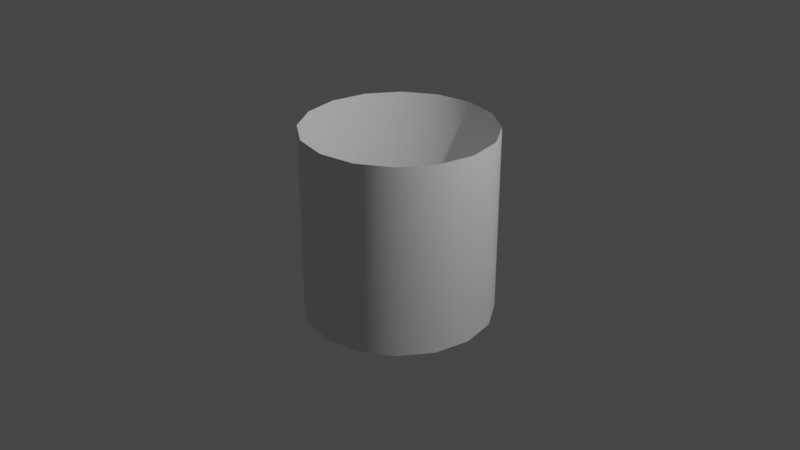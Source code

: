 # Source: Platforms.blend  (saved by Blender 2.83.18; exported with 4.5.12 LTS)
import bpy
from mathutils import Matrix  # noqa: F401  (used for matrix-valued properties, if any)

bpy.ops.wm.read_factory_settings(use_empty=True)
scene = bpy.context.scene
scene.name = 'Scene'

# ---- collections
col_collection = bpy.data.collections.new('Collection'); scene.collection.children.link(col_collection)
col_mesh = bpy.data.collections.new('Mesh'); scene.collection.children.link(col_mesh)
col_rig = bpy.data.collections.new('Rig'); scene.collection.children.link(col_rig)
col_collision = bpy.data.collections.new('Collision'); scene.collection.children.link(col_collision)
col_extras = bpy.data.collections.new('Extras'); scene.collection.children.link(col_extras)

# ---- images (referenced by path relative to the original .blend; pixels are not part of the script)
import os
ASSET_DIR = os.environ.get("B2B_ASSET_DIR", "")  # directory of the original .blend (textures are referenced by path, not embedded)
HERE = os.path.dirname(os.path.abspath(__file__))  # packed textures are extracted next to this script under _unpacked/

def load_image(name, relpath, width, height, colorspace="sRGB"):
    """Load a texture the original file referenced (path relative to the .blend, or extracted next to this script)."""
    p = next((c for c in (os.path.join(HERE, relpath), os.path.join(ASSET_DIR, relpath)) if relpath and os.path.exists(c)), "")
    if p:
        img = bpy.data.images.load(p, check_existing=True)
        img.name = name
    else:  # same state as the original file: an image datablock whose file is absent (Cycles renders it pink)
        img = bpy.data.images.new(name, width, height)
        img.source = "FILE"
        img.filepath = "//" + (relpath or name)
    img.colorspace_settings.name = colorspace
    return img
img_greenenergy_png = load_image('GreenEnergy.png', 'GreenEnergy.png', 1024, 1024, 'sRGB')

# ---- materials (node trees are filled in below, after node groups)
mat_base = bpy.data.materials.new('Base')
mat_base.alpha_threshold = 0.0
mat_base.use_transparent_shadow = False
mat_base.line_color = (0.0, 0.0, 0.0, 1.0)
mat_glowy = bpy.data.materials.new('Glowy')
mat_glowy.use_transparent_shadow = False

# ---- material node trees
mat_base.use_nodes = True; mat_base.node_tree.nodes.clear()
_N = mat_base.node_tree.nodes; _L = mat_base.node_tree.links
n0 = _N.new('ShaderNodeOutputMaterial'); n0.name = 'Material Output'; n0.location = (300, 300)
n1 = _N.new('ShaderNodeBsdfPrincipled'); n1.name = 'Principled BSDF'; n1.location = (10, 300)
n1.distribution = 'GGX'
n1.subsurface_method = 'BURLEY'
n1.inputs[2].default_value = 0.4
n1.inputs[3].default_value = 1.45
n1.inputs[27].default_value = (0.0, 0.0, 0.0, 1.0)
n1.inputs[28].default_value = 1.0
_L.new(n1.outputs[0], n0.inputs[0])
n0.is_active_output = True
mat_glowy.use_nodes = True; mat_glowy.node_tree.nodes.clear()
_N = mat_glowy.node_tree.nodes; _L = mat_glowy.node_tree.links
n0 = _N.new('ShaderNodeBsdfPrincipled'); n0.name = 'Principled BSDF'; n0.location = (10, 300)
n0.distribution = 'GGX'
n0.subsurface_method = 'BURLEY'
n0.inputs[3].default_value = 1.45
n0.inputs[27].default_value = (0.0, 0.0, 0.0, 1.0)
n0.inputs[28].default_value = 1.0
n1 = _N.new('ShaderNodeOutputMaterial'); n1.name = 'Material Output'; n1.location = (300, 300)
n2 = _N.new('ShaderNodeTexImage'); n2.name = 'Image Texture'; n2.location = (-180, 300)
n2.image = img_greenenergy_png
_L.new(n0.outputs[0], n1.inputs[0])
_L.new(n2.outputs[0], n0.inputs[0])
n1.is_active_output = True

# ---- world
world_world = bpy.data.worlds.new('World'); scene.world = world_world
world_world.use_nodes = True; world_world.node_tree.nodes.clear()
_N = world_world.node_tree.nodes; _L = world_world.node_tree.links
n0 = _N.new('ShaderNodeOutputWorld'); n0.name = 'World Output'; n0.location = (300, 300)
n1 = _N.new('ShaderNodeBackground'); n1.name = 'Background'; n1.location = (10, 300)
n1.inputs[0].default_value = (0.05088, 0.05088, 0.05088, 1.0)
_L.new(n1.outputs[0], n0.inputs[0])
n0.is_active_output = True
world_world.color = (0.05088, 0.05088, 0.05088)
world_world.use_sun_shadow = False
world_world.sun_shadow_jitter_overblur = 0.0

# ---- cameras
cam_camera = bpy.data.cameras.new('Camera')
cam_camera.clip_end = 100.0
cam_camera.ortho_scale = 7.314

# ---- lights
light_light = bpy.data.lights.new('Light', 'POINT')
light_light.transmission_factor = 0.0
light_light.energy = 1000.0
light_light.shadow_soft_size = 0.1
light_light.shadow_maximum_resolution = 0.006
light_light.use_absolute_resolution = True

# ---- meshes
me_cube = bpy.data.meshes.new('Cube')
me_cube.from_pydata([(-0.1246, -0.2418, 0.0254), (-0.2091, -0.04502, 0.0254), (0.2629, -0.5471, 0.0254), (0.07194, -0.6289, 0.0254), (0.00521, 0.05235, 0.0254), (-0.18, -0.02725, 0.0254), (0.9311, 0.9311, 1.0), (0.8767, 0.8767, -2.936), (0.9311, -0.9311, 1.0), (0.8767, -0.8767, -2.936), (-0.9311, 0.9311, 1.0), (-0.8767, 0.8767, -2.936), (-0.9311, -0.9311, 1.0), (-0.8767, -0.8767, -2.936), (-1.0, 1.0, -1.0), (-1.0, -1.0, -1.0), (1.0, 1.0, -1.0), (1.0, -1.0, -1.0), (1.0, -1.0, 1.0), (-1.0, -1.0, 1.0), (1.0, 1.0, 1.0), (-1.0, 1.0, 1.0), (-0.9311, 0.5911, 1.0), (-1.0, 0.5911, 1.0), (1.0, 0.5911, 0.0254), (-1.0, 0.5911, 0.0254), (1.0, 0.5911, 1.0), (0.9311, 0.5911, 1.0), (-0.9311, 0.3769, 1.0), (-1.0, 0.3769, 1.0), (1.0, 0.3769, 1.0), (0.9311, 0.3769, 1.0), (1.0, 0.3769, 0.0254), (-1.0, 0.3769, 0.0254), (-0.7851, -1.0, 0.0254), (-0.7851, -1.0, 1.0), (1.0, -0.2328, 0.0254), (-0.6247, -0.9311, 1.0), (1.0, -0.2328, 1.0), (0.9311, -0.2624, 1.0), (-0.2427, -1.0, 0.0254), (-0.2427, -1.0, 1.0), (1.0, -0.4659, 0.0254), (-0.08235, -0.9311, 1.0), (1.0, -0.4659, 1.0), (0.9311, -0.4955, 1.0), (-0.9251, -0.1171, -2.177), (-0.8767, -0.1171, -2.936), (0.9251, 0.4643, -2.177), (0.8767, 0.4643, -2.936), (-0.9251, -0.3312, -2.177), (0.9251, 0.2501, -2.177), (-0.8767, -0.3312, -2.936), (0.8767, 0.2501, -2.936), (0.0792, -0.6273, 1.0), (-0.18, -0.02725, 1.0), (0.00521, 0.05235, 1.0), (0.2627, -0.5484, 1.0), (-0.9311, -0.3553, 1.0), (-1.0, -0.3849, 1.0), (-1.0, -0.3849, 0.0254), (-0.2091, -0.04502, 1.0), (-0.1246, -0.2418, 1.0), (-0.9311, -0.5884, 1.0), (-1.0, -0.618, 1.0), (-1.0, -0.618, 0.0254)], [], [(1, 0, 62, 61), (0, 65, 64, 63, 62), (3, 5, 55, 54), (5, 4, 56, 55), (4, 2, 57, 56), (3, 2, 4, 5), (6, 10, 22, 27), (17, 18, 41, 40, 34, 35, 19, 15), (15, 19, 64, 65, 60, 59, 29, 33, 25, 23, 21, 14), (11, 7, 49, 47), (16, 20, 26, 24, 32, 30, 38, 36, 42, 44, 18, 17), (14, 21, 20, 16), (11, 47, 46, 50, 52, 13, 15, 14), (7, 11, 14, 16), (13, 9, 17, 15), (9, 53, 51, 48, 49, 7, 16, 17), (8, 43, 41, 18), (6, 27, 26, 20), (12, 63, 64, 19), (10, 6, 20, 21), (23, 22, 10, 21), (25, 24, 26, 27, 22, 23), (31, 28, 55, 56, 57, 39), (33, 32, 24, 25), (32, 33, 29, 28, 31, 30), (30, 31, 39, 38), (45, 43, 8), (34, 3, 54, 37, 35), (44, 45, 8, 18), (35, 37, 12, 19), (40, 42, 36, 2, 3, 34), (42, 40, 41, 43, 45, 44), (48, 46, 47, 49), (52, 53, 9, 13), (50, 51, 53, 52), (51, 50, 46, 48), (60, 1, 61, 58, 59), (65, 0, 1, 60), (59, 58, 28, 29), (57, 2, 36, 38, 39), (54, 55, 28, 58, 61, 62, 63, 12, 37)])
me_cube.polygons.foreach_set('material_index', [0, 0, 0, 0, 0, 1, 0, 0, 0, 0, 0, 0, 0, 0, 0, 0, 0, 0, 0, 0, 0, 0, 0, 1, 0, 0, 0, 0, 0, 0, 1, 0, 0, 0, 0, 1, 0, 1, 0, 0, 0])
_uv = me_cube.uv_layers.new(name='UVMap')
_uv.uv.foreach_set('vector', [0.375, 0.5, 0.375, 0.75, 0.4067, 0.75, 0.4067, 0.5, 0.375, 0.75, 0.375, 0.8522, 0.4067, 0.8522, 0.4067, 0.8441, 0.4067, 0.75, 0.375, 0.25, 0.375, 0.5, 0.4067, 0.5, 0.4067, 0.25, 0.375, 0.5, 0.375, 0.75, 0.4067, 0.75, 0.4067, 0.5, 0.375, 0.75, 0.375, 1.0, 0.4067, 1.0, 0.4067, 0.75, 0.5353, 0.2211, 0.6291, 0.2613, 0.5026, 0.5557, 0.4116, 0.5166, 0.6336, 0.5086, 0.8664, 0.5086, 0.8664, 0.5511, 0.6336, 0.5511, 0.375, 0.75, 0.625, 0.75, 0.625, 0.9053, 0.5032, 0.9053, 0.5032, 0.9731, 0.625, 0.9731, 0.625, 1.0, 0.375, 1.0, 0.375, 0.0, 0.625, 0.0, 0.625, 0.04774, 0.5032, 0.04774, 0.5032, 0.07688, 0.625, 0.07688, 0.625, 0.1721, 0.5032, 0.1721, 0.5032, 0.1989, 0.625, 0.1989, 0.625, 0.25, 0.375, 0.25, 0.1335, 0.5085, 0.3665, 0.5085, 0.3665, 0.5465, 0.1335, 0.5465, 0.375, 0.5, 0.625, 0.5, 0.625, 0.5511, 0.5032, 0.5511, 0.5032, 0.5779, 0.625, 0.5779, 0.625, 0.6541, 0.5032, 0.6541, 0.5032, 0.6832, 0.625, 0.6832, 0.625, 0.75, 0.375, 0.75, 0.375, 0.25, 0.625, 0.25, 0.625, 0.5, 0.375, 0.5, 0.1335, 0.5085, 0.1335, 0.5465, 0.1302, 0.5483, 0.1302, 0.5761, 0.1335, 0.5749, 0.1335, 0.7415, 0.125, 0.75, 0.125, 0.5, 0.3665, 0.5085, 0.1335, 0.5085, 0.125, 0.5, 0.375, 0.5, 0.1335, 0.7415, 0.3665, 0.7415, 0.375, 0.75, 0.125, 0.75, 0.3665, 0.7415, 0.3665, 0.5749, 0.3698, 0.5761, 0.3698, 0.5483, 0.3665, 0.5465, 0.3665, 0.5085, 0.375, 0.5, 0.375, 0.75, 0.6336, 0.7414, 0.7603, 0.7414, 0.7803, 0.75, 0.625, 0.75, 0.6336, 0.5086, 0.6336, 0.5511, 0.625, 0.5511, 0.625, 0.5, 0.8664, 0.7414, 0.8664, 0.6986, 0.875, 0.7023, 0.875, 0.75, 0.8664, 0.5086, 0.6336, 0.5086, 0.625, 0.5, 0.875, 0.5, 0.875, 0.5511, 0.8664, 0.5511, 0.8664, 0.5086, 0.875, 0.5, 0.375, 0.2678, 0.375, 0.4822, 0.4067, 0.4822, 0.4067, 0.4748, 0.4067, 0.2752, 0.4067, 0.2678, 0.6336, 0.5779, 0.8664, 0.5779, 0.7725, 0.6284, 0.7493, 0.6185, 0.7171, 0.6934, 0.6336, 0.6578, 0.008829, 0.7151, 0.9912, 0.7151, 0.9912, 0.8203, 0.008829, 0.8203, 0.375, 0.7678, 0.375, 0.9822, 0.4067, 0.9822, 0.4067, 0.9748, 0.4067, 0.7752, 0.4067, 0.7678, 0.625, 0.5779, 0.6336, 0.5779, 0.6336, 0.6578, 0.625, 0.6541, 0.6336, 0.6869, 0.7603, 0.7414, 0.6336, 0.7414, 0.375, 0.2781, 0.375, 0.3822, 0.4067, 0.3791, 0.4067, 0.2968, 0.4067, 0.2781, 0.625, 0.6832, 0.6336, 0.6869, 0.6336, 0.7414, 0.625, 0.75, 0.8481, 0.75, 0.8281, 0.7414, 0.8664, 0.7414, 0.875, 0.75, 0.3808, 0.03883, 0.9912, 0.3012, 0.9912, 0.4157, 0.6291, 0.2613, 0.5353, 0.2211, 0.1144, 0.03883, 0.375, 0.7734, 0.375, 0.9185, 0.4067, 0.9185, 0.4067, 0.8998, 0.4067, 0.7815, 0.4067, 0.7734, 0.625, 0.4742, 0.625, 0.2758, 0.6003, 0.281, 0.6003, 0.469, 0.1335, 0.5749, 0.3665, 0.5749, 0.3665, 0.7415, 0.1335, 0.7415, 0.625, 0.9742, 0.625, 0.7758, 0.6003, 0.781, 0.6003, 0.969, 0.6508, 0.75, 0.8492, 0.75, 0.8492, 0.5, 0.6508, 0.5, 0.375, 0.4077, 0.375, 0.5, 0.4067, 0.5, 0.4067, 0.4157, 0.4067, 0.4077, 0.008829, 0.2264, 0.4388, 0.4112, 0.3973, 0.5079, 0.008829, 0.3409, 0.875, 0.6731, 0.8664, 0.6694, 0.8664, 0.5779, 0.875, 0.5779, 0.4067, 0.4003, 0.375, 0.3919, 0.375, 0.4864, 0.4067, 0.4864, 0.4067, 0.4784, 0.7403, 0.7033, 0.7725, 0.6284, 0.8664, 0.5779, 0.8664, 0.6694, 0.7761, 0.6306, 0.7656, 0.6552, 0.8664, 0.6986, 0.8664, 0.7414, 0.8281, 0.7414])
me_cube.materials.append(mat_base)
me_cube.materials.append(mat_glowy)
me_cube.use_remesh_preserve_volume = False
me_cube.use_remesh_preserve_attributes = False
me_cube.use_mirror_vertex_groups = False
me_cube.update()
me_cube_008 = bpy.data.meshes.new('Cube.008')
me_cube_008.from_pydata([(-1.166, 0.3769, 3.843), (-1.166, 0.3769, 11.53), (-1.166, 0.5911, 3.843), (-1.166, 0.5911, 11.53), (1.166, 0.3769, 3.843), (1.166, 0.3769, 11.53), (1.166, 0.5911, 3.843), (1.166, 0.5911, 11.53)], [], [(0, 1, 3, 2), (2, 3, 7, 6), (6, 7, 5, 4), (4, 5, 1, 0), (2, 6, 4, 0), (7, 3, 1, 5)])
_uv = me_cube_008.uv_layers.new(name='UVMap')
_uv.uv.foreach_set('vector', [0.375, 0.0, 0.625, 0.0, 0.625, 0.25, 0.375, 0.25, 0.375, 0.25, 0.625, 0.25, 0.625, 0.5, 0.375, 0.5, 0.375, 0.5, 0.625, 0.5, 0.625, 0.75, 0.375, 0.75, 0.375, 0.75, 0.625, 0.75, 0.625, 1.0, 0.375, 1.0, 0.125, 0.5, 0.375, 0.5, 0.375, 0.75, 0.125, 0.75, 0.625, 0.5, 0.875, 0.5, 0.875, 0.75, 0.625, 0.75])
me_cube_008.materials.append(mat_base)
me_cube_008.use_remesh_preserve_volume = False
me_cube_008.use_remesh_preserve_attributes = False
me_cube_008.use_mirror_vertex_groups = False
me_cube_008.update()
me_cone = bpy.data.meshes.new('Cone')
me_cone.from_pydata([(-9.645e-08, -0.7632, 1.091), (0.2921, -0.7051, 1.091), (0.5397, -0.5397, 1.091), (0.7051, -0.2921, 1.091), (0.7632, 9.537e-06, 1.091), (0.7051, 0.2921, 1.091), (0.5397, 0.5397, 1.091), (0.2921, 0.7051, 1.091), (6.659e-08, 0.7632, 1.091), (-0.2921, 0.7051, 1.091), (-0.5397, 0.5397, 1.091), (-5.123e-08, -1.001e-05, -3.94), (-0.7051, 0.2921, 1.091), (-0.7632, 9.06e-06, 1.091), (-0.7051, -0.2921, 1.091), (-0.5397, -0.5397, 1.091), (-0.2921, -0.7051, 1.091), (-0.1913, -0.4619, 0.2504), (0.4619, 0.1913, 0.2504), (0.3536, -0.3536, 0.2504), (-0.3536, 0.3536, 0.2504), (-0.4619, 0.1913, 0.2504), (-0.3536, -0.3536, 0.2504), (0.1913, -0.4619, 0.2504), (0.5, -4.768e-07, 0.2504), (0.1913, 0.4619, 0.2504), (-0.1913, 0.4619, 0.2504), (-0.4619, -0.1913, 0.2504), (-5.123e-08, -0.5, 0.2504), (0.4619, -0.1913, 0.2504), (0.3536, 0.3536, 0.2504), (2.426e-08, 0.5, 0.2504), (-0.5, -4.768e-07, 0.2504), (0.5318, -0.5318, 0.7272), (0.2878, -0.6949, 0.7272), (-0.2878, -0.6949, 0.7272), (-0.5318, -0.5318, 0.7272), (-0.6949, -0.2878, 0.7272), (-0.7521, 4.292e-06, 0.7272), (-0.6949, 0.2878, 0.7272), (-0.2878, 0.6949, 0.7272), (6.234e-08, 0.7521, 0.7272), (-0.5318, 0.5318, 0.7272), (0.2878, 0.6949, 0.7272), (0.5318, 0.5318, 0.7272), (0.6949, 0.2878, 0.7272), (0.7521, 4.292e-06, 0.7272), (0.6949, -0.2878, 0.7272), (-5.123e-08, -0.7521, 0.7272), (-4.015e-08, -0.93, 0.8356), (-3.523e-08, -0.6564, 0.3183), (0.4641, -0.4641, 0.3183), (0.6064, -0.2512, 0.3183), (0.6564, -2.384e-06, 0.3183), (0.6064, 0.2512, 0.3183), (0.4641, 0.4641, 0.3183), (0.2512, 0.6064, 0.3183), (3.867e-08, 0.6564, 0.3183), (-0.2512, 0.6064, 0.3183), (-0.4641, 0.4641, 0.3183), (-0.6064, 0.2512, 0.3183), (-0.6564, -2.384e-06, 0.3183), (-0.6064, -0.2512, 0.3183), (-0.4641, -0.4641, 0.3183), (-0.2512, -0.6064, 0.3183), (0.2512, -0.6064, 0.3183), (0.6576, -0.6576, 0.8356), (0.3559, -0.8592, 0.8356), (-0.3559, -0.8592, 0.8356), (-0.6576, -0.6576, 0.8356), (-0.8592, -0.3559, 0.8356), (-0.93, 3.338e-06, 0.8356), (-0.8592, 0.3559, 0.8356), (-0.3559, 0.8592, 0.8356), (8.089e-08, 0.93, 0.8356), (-0.6576, 0.6576, 0.8356), (0.3559, 0.8592, 0.8356), (0.6576, 0.6576, 0.8356), (0.8592, 0.3559, 0.8356), (0.93, 3.338e-06, 0.8356), (0.8592, -0.3559, 0.8356), (-5.123e-08, -1.0, 1.774), (0.3827, -0.9239, 1.774), (0.7071, -0.7071, 1.774), (0.9239, -0.3827, 1.774), (1.0, 9.537e-06, 1.774), (0.9239, 0.3827, 1.774), (0.7071, 0.7071, 1.774), (0.3827, 0.9239, 1.774), (9.976e-08, 1.0, 1.774), (-0.3827, 0.9239, 1.774), (-0.7071, 0.7071, 1.774), (-0.9239, 0.3827, 1.774), (-1.0, 9.06e-06, 1.774), (-0.9239, -0.3827, 1.774), (-0.7071, -0.7071, 1.774), (-0.3827, -0.9239, 1.774), (-8.214e-08, -0.8304, 1.774), (0.3178, -0.7672, 1.774), (0.5872, -0.5872, 1.774), (0.7672, -0.3178, 1.774), (0.8305, 9.537e-06, 1.774), (0.7672, 0.3178, 1.774), (0.5872, 0.5872, 1.774), (0.3178, 0.7673, 1.774), (7.271e-08, 0.8305, 1.774), (-0.3178, 0.7673, 1.774), (-0.5872, 0.5872, 1.774), (-0.7672, 0.3178, 1.774), (-0.8305, 9.06e-06, 1.774), (-0.7672, -0.3178, 1.774), (-0.5872, -0.5872, 1.774), (-0.3178, -0.7672, 1.774), (0.6799, -0.6799, 1.611), (0.3679, -0.8883, 1.611), (-0.3679, -0.8883, 1.611), (-0.6799, -0.6799, 1.611), (-0.8883, -0.3679, 1.611), (-0.9615, 8.583e-06, 1.611), (-0.8883, 0.368, 1.611), (-0.3679, 0.8883, 1.611), (9.395e-08, 0.9615, 1.611), (-0.6799, 0.6799, 1.611), (0.3679, 0.8883, 1.611), (0.6799, 0.6799, 1.611), (0.8883, 0.368, 1.611), (0.9615, 8.583e-06, 1.611), (0.8883, -0.3679, 1.611), (-5.123e-08, -0.9615, 1.611), (-2.291e-08, -1.151, 1.482), (0.4406, -1.064, 1.482), (0.9144, -0.9144, 1.319), (0.8141, -0.8141, 1.482), (0.4949, -1.195, 1.319), (1.064, -0.4406, 1.482), (-0.4949, -1.195, 1.319), (-0.4406, -1.064, 1.482), (1.151, 8.583e-06, 1.482), (-0.9144, -0.9144, 1.319), (-0.8141, -0.8141, 1.482), (1.064, 0.4406, 1.482), (-1.195, -0.4949, 1.319), (-1.064, -0.4406, 1.482), (0.8141, 0.8141, 1.482), (-1.293, 7.629e-06, 1.319), (-1.151, 8.106e-06, 1.482), (0.4406, 1.064, 1.482), (-1.195, 0.4949, 1.319), (-1.064, 0.4406, 1.482), (1.262e-07, 1.151, 1.482), (-0.4949, 1.195, 1.319), (-0.4406, 1.064, 1.482), (1.356e-07, 1.293, 1.319), (-0.8141, 0.8141, 1.482), (-0.9144, 0.9144, 1.319), (0.4949, 1.195, 1.319), (0.9144, 0.9144, 1.319), (1.195, 0.4949, 1.319), (1.293, 7.629e-06, 1.319), (1.195, -0.4949, 1.319), (-2.927e-08, -1.293, 1.319), (-0.1768, -0.1768, -1.973), (0.231, -0.09568, -1.973), (0.09567, -0.231, -1.973), (-0.09567, -0.231, -1.973), (0.1768, 0.1768, -1.973), (0.25, -5.245e-06, -1.973), (0.231, 0.09567, -1.973), (-1.348e-08, 0.25, -1.973), (0.09567, 0.231, -1.973), (0.1768, -0.1768, -1.973), (-0.25, -5.245e-06, -1.973), (-0.09567, 0.231, -1.973), (-0.1768, 0.1768, -1.973), (-5.123e-08, -0.25, -1.973), (-0.231, -0.09568, -1.973), (-0.231, 0.09567, -1.973), (-0.09982, -0.241, -1.754), (0.241, 0.09982, -1.754), (0.1844, -0.1845, -1.754), (-0.1844, 0.1844, -1.754), (-0.241, 0.09982, -1.754), (-0.1844, -0.1845, -1.754), (0.09982, -0.241, -1.754), (0.2608, -5.245e-06, -1.754), (0.09982, 0.241, -1.754), (-0.09982, 0.241, -1.754), (-0.241, -0.09983, -1.754), (0.241, -0.09983, -1.754), (0.1844, 0.1844, -1.754), (-1.185e-08, 0.2608, -1.754), (-0.2608, -5.245e-06, -1.754), (-5.123e-08, -0.2609, -1.754), (-4.355e-08, -0.3165, -1.808), (-4.251e-08, -0.3056, -1.899), (0.3056, -5.722e-06, -1.899), (0.2823, 0.1169, -1.899), (-5.306e-09, 0.3056, -1.899), (-0.117, 0.2823, -1.899), (-0.3056, -5.722e-06, -1.899), (-0.2823, -0.117, -1.899), (0.117, -0.2824, -1.899), (0.2161, -0.2161, -1.899), (0.2161, 0.2161, -1.899), (-0.2161, 0.2161, -1.899), (-0.2161, -0.2161, -1.899), (0.2823, -0.117, -1.899), (0.117, 0.2823, -1.899), (-0.2823, 0.1169, -1.899), (-0.117, -0.2824, -1.899), (-0.1211, -0.2924, -1.808), (0.2924, 0.1211, -1.808), (0.2238, -0.2238, -1.808), (-0.2238, 0.2238, -1.808), (-0.2924, 0.1211, -1.808), (-0.2238, -0.2238, -1.808), (0.1211, -0.2924, -1.808), (0.3165, -5.245e-06, -1.808), (0.1211, 0.2924, -1.808), (-0.1211, 0.2924, -1.808), (-0.2924, -0.1211, -1.808), (0.2924, -0.1211, -1.808), (0.2238, 0.2238, -1.808), (-3.575e-09, 0.3165, -1.808), (-0.3165, -5.245e-06, -1.808), (-0.1456, -0.3515, -0.7518), (0.3515, 0.1456, -0.7518), (0.269, -0.269, -0.7518), (-0.269, 0.269, -0.7518), (-0.3515, 0.1456, -0.7518), (-0.269, -0.269, -0.7518), (0.1456, -0.3515, -0.7518), (0.3804, -2.861e-06, -0.7518), (0.1456, 0.3515, -0.7518), (-0.1456, 0.3515, -0.7518), (-0.3515, -0.1456, -0.7518), (0.3515, -0.1456, -0.7518), (0.269, 0.269, -0.7518), (6.209e-09, 0.3804, -0.7518), (-0.3804, -2.861e-06, -0.7518), (-5.123e-08, -0.3804, -0.7518), (-5.123e-08, -0.3653, -1.078), (-0.1398, -0.3375, -1.078), (0.3375, 0.1398, -1.078), (0.2583, -0.2583, -1.078), (-0.2583, 0.2583, -1.078), (-0.3375, 0.1398, -1.078), (-0.2583, -0.2583, -1.078), (0.1398, -0.3375, -1.078), (0.3653, -3.338e-06, -1.078), (0.1398, 0.3375, -1.078), (-0.1398, 0.3375, -1.078), (-0.3375, -0.1398, -1.078), (0.3375, -0.1398, -1.078), (0.2583, 0.2583, -1.078), (3.92e-09, 0.3653, -1.078), (-0.3653, -3.338e-06, -1.078), (-0.2053, -0.4957, -0.8992), (-0.1719, -0.415, -0.7722), (0.4957, 0.2053, -0.8992), (0.415, 0.1719, -0.7722), (0.3794, -0.3794, -0.8992), (0.3176, -0.3176, -0.7722), (-0.3794, 0.3794, -0.8992), (-0.3176, 0.3176, -0.7722), (-0.4957, 0.2053, -0.8992), (-0.415, 0.1719, -0.7722), (-0.3794, -0.3794, -0.8992), (-0.3176, -0.3176, -0.7722), (0.2053, -0.4957, -0.8992), (0.1719, -0.415, -0.7722), (0.5366, -3.338e-06, -0.8992), (0.4492, -2.861e-06, -0.7722), (0.2053, 0.4957, -0.8992), (0.1719, 0.415, -0.7722), (-0.2053, 0.4957, -0.8992), (-0.1719, 0.415, -0.7722), (-0.4957, -0.2053, -0.8992), (-0.415, -0.1719, -0.7722), (0.4957, -0.2053, -0.8992), (0.415, -0.1719, -0.7722), (0.3794, 0.3794, -0.8992), (0.3176, 0.3176, -0.7722), (7.208e-09, 0.5365, -0.8992), (5.643e-09, 0.4492, -0.7722), (-0.5366, -3.338e-06, -0.8992), (-0.4492, -2.861e-06, -0.7722), (-6.318e-08, -0.4492, -0.7722), (-7.425e-08, -0.5366, -0.8992)], [], [(25, 31, 57, 56), (38, 39, 72, 71), (18, 30, 55, 54), (37, 38, 71, 70), (29, 24, 53, 52), (36, 37, 70, 69), (23, 19, 51, 65), (34, 48, 49, 67), (35, 36, 69, 68), (22, 17, 64, 63), (33, 34, 67, 66), (48, 35, 68, 49), (32, 27, 62, 61), (47, 33, 66, 80), (20, 21, 60, 59), (46, 47, 80, 79), (0, 1, 2, 3, 4, 5, 6, 7, 8, 9, 10, 12, 13, 14, 15, 16), (186, 190, 223, 219), (163, 170, 202, 201), (181, 180, 213, 214), (171, 175, 200, 199), (187, 191, 224, 220), (164, 174, 194, 209), (168, 172, 198, 197), (177, 182, 215, 210), (176, 171, 199, 208), (166, 167, 196, 195), (179, 183, 216, 212), (169, 168, 197, 207), (184, 188, 221, 217), (162, 166, 195, 206), (189, 178, 211, 222), (161, 164, 209, 205), (49, 50, 65, 67), (67, 65, 51, 66), (66, 51, 52, 80), (80, 52, 53, 79), (79, 53, 54, 78), (78, 54, 55, 77), (77, 55, 56, 76), (76, 56, 57, 74), (74, 57, 58, 73), (73, 58, 59, 75), (75, 59, 60, 72), (72, 60, 61, 71), (71, 61, 62, 70), (70, 62, 63, 69), (69, 63, 64, 68), (68, 64, 50, 49), (39, 42, 75, 72), (26, 20, 59, 58), (42, 40, 73, 75), (21, 32, 61, 60), (40, 41, 74, 73), (27, 22, 63, 62), (41, 43, 76, 74), (19, 29, 52, 51), (17, 28, 50, 64), (43, 44, 77, 76), (24, 18, 54, 53), (28, 23, 65, 50), (44, 45, 78, 77), (30, 25, 56, 55), (45, 46, 79, 78), (31, 26, 58, 57), (98, 97, 81, 82), (99, 98, 82, 83), (100, 99, 83, 84), (101, 100, 84, 85), (102, 101, 85, 86), (103, 102, 86, 87), (104, 103, 87, 88), (105, 104, 88, 89), (106, 105, 89, 90), (107, 106, 90, 91), (108, 107, 91, 92), (109, 108, 92, 93), (110, 109, 93, 94), (111, 110, 94, 95), (112, 111, 95, 96), (97, 112, 96, 81), (1, 0, 97, 98), (2, 1, 98, 99), (3, 2, 99, 100), (4, 3, 100, 101), (5, 4, 101, 102), (6, 5, 102, 103), (7, 6, 103, 104), (8, 7, 104, 105), (9, 8, 105, 106), (10, 9, 106, 107), (12, 10, 107, 108), (13, 12, 108, 109), (14, 13, 109, 110), (15, 14, 110, 111), (16, 15, 111, 112), (0, 16, 112, 97), (90, 89, 149, 151), (96, 95, 139, 136), (83, 82, 130, 132), (126, 125, 157, 158), (127, 126, 158, 159), (89, 88, 146, 149), (95, 94, 142, 139), (113, 127, 159, 131), (115, 128, 160, 135), (82, 81, 129, 130), (114, 113, 131, 133), (88, 87, 143, 146), (116, 115, 135, 138), (94, 93, 145, 142), (128, 114, 133, 160), (117, 116, 138, 141), (129, 160, 133, 130), (130, 133, 131, 132), (132, 131, 159, 134), (134, 159, 158, 137), (137, 158, 157, 140), (140, 157, 156, 143), (143, 156, 155, 146), (146, 155, 152, 149), (149, 152, 150, 151), (151, 150, 154, 153), (153, 154, 147, 148), (148, 147, 144, 145), (145, 144, 141, 142), (142, 141, 138, 139), (139, 138, 135, 136), (136, 135, 160, 129), (125, 124, 156, 157), (81, 96, 136, 129), (124, 123, 155, 156), (84, 83, 132, 134), (91, 90, 151, 153), (123, 121, 152, 155), (121, 120, 150, 152), (85, 84, 134, 137), (120, 122, 154, 150), (92, 91, 153, 148), (122, 119, 147, 154), (86, 85, 137, 140), (119, 118, 144, 147), (93, 92, 148, 145), (118, 117, 141, 144), (87, 86, 140, 143), (157, 158, 79, 78), (156, 157, 78, 77), (158, 159, 80, 79), (159, 131, 66, 80), (131, 133, 67, 66), (133, 160, 49, 67), (160, 135, 68, 49), (135, 138, 69, 68), (138, 141, 70, 69), (141, 144, 71, 70), (144, 147, 72, 71), (155, 156, 77, 76), (152, 155, 76, 74), (150, 152, 74, 73), (154, 150, 73, 75), (147, 154, 75, 72), (167, 166, 11), (172, 168, 11), (175, 171, 11), (170, 163, 11), (165, 167, 11), (173, 172, 11), (161, 175, 11), (163, 174, 11), (162, 170, 11), (169, 165, 11), (176, 173, 11), (164, 161, 11), (166, 162, 11), (168, 169, 11), (171, 176, 11), (174, 164, 11), (248, 241, 192, 183), (241, 242, 177, 192), (247, 252, 187, 182), (256, 246, 181, 191), (245, 251, 186, 180), (255, 250, 185, 190), (254, 243, 178, 189), (249, 253, 188, 184), (244, 248, 183, 179), (242, 247, 182, 177), (252, 256, 191, 187), (246, 245, 180, 181), (251, 255, 190, 186), (250, 254, 189, 185), (243, 249, 184, 178), (253, 244, 179, 188), (221, 212, 202, 206), (211, 217, 195, 196), (218, 222, 203, 207), (219, 223, 197, 198), (214, 213, 204, 208), (220, 224, 199, 200), (210, 215, 205, 209), (212, 216, 201, 202), (217, 221, 206, 195), (222, 211, 196, 203), (223, 218, 207, 197), (213, 219, 198, 204), (224, 214, 208, 199), (215, 220, 200, 205), (193, 210, 209, 194), (216, 193, 194, 201), (167, 165, 203, 196), (185, 189, 222, 218), (172, 173, 204, 198), (183, 192, 193, 216), (178, 184, 217, 211), (175, 161, 205, 200), (192, 177, 210, 193), (188, 179, 212, 221), (174, 163, 201, 194), (182, 187, 220, 215), (170, 162, 206, 202), (191, 181, 214, 224), (165, 169, 207, 203), (180, 186, 219, 213), (173, 176, 208, 204), (190, 185, 218, 223), (29, 19, 227, 236), (18, 24, 232, 226), (25, 30, 237, 233), (26, 31, 238, 234), (21, 20, 228, 229), (27, 32, 239, 235), (17, 22, 230, 225), (19, 23, 231, 227), (24, 29, 236, 232), (30, 18, 226, 237), (31, 25, 233, 238), (20, 26, 234, 228), (32, 21, 229, 239), (22, 27, 235, 230), (28, 17, 225, 240), (23, 28, 240, 231), (238, 233, 274, 284), (245, 246, 265, 263), (237, 226, 260, 282), (255, 251, 275, 283), (232, 236, 280, 272), (254, 250, 273, 281), (227, 231, 270, 262), (241, 248, 269, 288), (249, 243, 259, 271), (225, 230, 268, 258), (242, 241, 288, 257), (244, 253, 279, 261), (235, 239, 286, 278), (252, 247, 267, 277), (229, 228, 264, 266), (246, 256, 285, 265), (280, 262, 261, 279), (260, 272, 271, 259), (274, 282, 281, 273), (276, 284, 283, 275), (266, 264, 263, 265), (278, 286, 285, 277), (258, 268, 267, 257), (262, 270, 269, 261), (272, 280, 279, 271), (282, 260, 259, 281), (284, 274, 273, 283), (264, 276, 275, 263), (286, 266, 265, 285), (268, 278, 277, 267), (287, 258, 257, 288), (270, 287, 288, 269), (256, 252, 277, 285), (228, 234, 276, 264), (247, 242, 257, 267), (239, 229, 266, 286), (248, 244, 261, 269), (230, 235, 278, 268), (253, 249, 271, 279), (236, 227, 262, 280), (240, 225, 258, 287), (243, 254, 281, 259), (226, 232, 272, 260), (231, 240, 287, 270), (250, 255, 283, 273), (233, 237, 282, 274), (251, 245, 263, 275), (234, 238, 284, 276)])
me_cone.polygons.foreach_set('use_smooth', [True] * 289)
_k = set([(17, 22), (17, 28), (18, 24), (18, 30), (19, 23), (19, 29), (20, 21), (20, 26), (21, 32), (22, 27), (23, 28), (24, 29), (25, 30), (25, 31), (26, 31), (27, 32), (97, 98), (97, 112), (98, 99), (99, 100), (100, 101), (101, 102), (102, 103), (103, 104), (104, 105), (105, 106), (106, 107), (107, 108), (108, 109), (109, 110), (110, 111), (111, 112), (131, 133), (131, 159), (133, 160), (135, 138), (135, 160), (138, 141), (141, 144), (144, 147), (147, 154), (150, 152), (150, 154), (152, 155), (155, 156), (156, 157), (157, 158), (158, 159), (161, 164), (161, 175), (162, 166), (162, 170), (163, 170), (163, 174), (164, 174), (165, 167), (165, 169), (166, 167), (168, 169), (168, 172), (171, 175), (171, 176), (172, 173), (173, 176), (177, 182), (177, 192), (178, 184), (178, 189), (179, 183), (179, 188), (180, 181), (180, 186), (181, 191), (182, 187), (183, 192), (184, 188), (185, 189), (185, 190), (186, 190), (187, 191), (225, 230), (225, 240), (226, 232), (226, 237), (227, 231), (227, 236), (228, 229), (228, 234), (229, 239), (230, 235), (231, 240), (232, 236), (233, 237), (233, 238), (234, 238), (235, 239), (241, 242), (241, 248), (242, 247), (243, 249), (243, 254), (244, 248), (244, 253), (245, 246), (245, 251), (246, 256), (247, 252), (249, 253), (250, 254), (250, 255), (251, 255), (252, 256)])
me_cone.attributes.new('sharp_edge', 'BOOLEAN', 'EDGE').data.foreach_set('value', [ (min(e.vertices), max(e.vertices)) in _k for e in me_cone.edges])
_uv = me_cone.uv_layers.new(name='UVMap')
_uv.uv.foreach_set('vector', [0.2959, 0.1391, 0.25, 0.13, 0.25, 0.13, 0.2959, 0.1391, 0.06949, 0.25, 0.08323, 0.1809, 0.08323, 0.1809, 0.06949, 0.25, 0.3609, 0.2041, 0.3349, 0.1651, 0.3349, 0.1651, 0.3609, 0.2041, 0.08323, 0.3191, 0.06949, 0.25, 0.06949, 0.25, 0.08323, 0.3191, 0.3609, 0.2959, 0.37, 0.25, 0.37, 0.25, 0.3609, 0.2959, 0.1224, 0.3776, 0.08323, 0.3191, 0.08323, 0.3191, 0.1224, 0.3776, 0.2959, 0.3609, 0.3349, 0.3349, 0.3349, 0.3349, 0.2959, 0.3609, 0.3191, 0.4168, 0.25, 0.4305, 0.25, 0.4305, 0.3191, 0.4168, 0.1809, 0.4168, 0.1224, 0.3776, 0.1224, 0.3776, 0.1809, 0.4168, 0.1651, 0.3349, 0.2041, 0.3609, 0.2041, 0.3609, 0.1651, 0.3349, 0.3776, 0.3776, 0.3191, 0.4168, 0.3191, 0.4168, 0.3776, 0.3776, 0.25, 0.4305, 0.1809, 0.4168, 0.1809, 0.4168, 0.25, 0.4305, 0.13, 0.25, 0.1391, 0.2959, 0.1391, 0.2959, 0.13, 0.25, 0.4168, 0.3191, 0.3776, 0.3776, 0.3776, 0.3776, 0.4168, 0.3191, 0.1651, 0.1651, 0.1391, 0.2041, 0.1391, 0.2041, 0.1651, 0.1651, 0.4305, 0.25, 0.4168, 0.3191, 0.4168, 0.3191, 0.4305, 0.25, 0.75, 0.4332, 0.8201, 0.4192, 0.8795, 0.3795, 0.9192, 0.3201, 0.9332, 0.25, 0.9192, 0.1799, 0.8795, 0.1205, 0.8201, 0.08077, 0.75, 0.06683, 0.6799, 0.08077, 0.6205, 0.1205, 0.5808, 0.1799, 0.5668, 0.25, 0.5808, 0.3201, 0.6205, 0.3795, 0.6799, 0.4192, 0.226, 0.1922, 0.25, 0.1874, 0.25, 0.1874, 0.226, 0.1922, 0.273, 0.3054, 0.2924, 0.2924, 0.2924, 0.2924, 0.273, 0.3054, 0.1922, 0.226, 0.2057, 0.2057, 0.2057, 0.2057, 0.1922, 0.226, 0.19, 0.25, 0.1946, 0.273, 0.1946, 0.273, 0.19, 0.25, 0.1922, 0.274, 0.1874, 0.25, 0.1874, 0.25, 0.1922, 0.274, 0.227, 0.3054, 0.25, 0.31, 0.25, 0.31, 0.227, 0.3054, 0.25, 0.19, 0.227, 0.1946, 0.227, 0.1946, 0.25, 0.19, 0.226, 0.3078, 0.2057, 0.2943, 0.2057, 0.2943, 0.226, 0.3078, 0.1946, 0.227, 0.19, 0.25, 0.19, 0.25, 0.1946, 0.227, 0.31, 0.25, 0.3054, 0.227, 0.3054, 0.227, 0.31, 0.25, 0.2943, 0.2943, 0.274, 0.3078, 0.274, 0.3078, 0.2943, 0.2943, 0.273, 0.1946, 0.25, 0.19, 0.25, 0.19, 0.273, 0.1946, 0.3126, 0.25, 0.3078, 0.274, 0.3078, 0.274, 0.3126, 0.25, 0.3054, 0.273, 0.31, 0.25, 0.31, 0.25, 0.3054, 0.273, 0.2943, 0.2057, 0.3078, 0.226, 0.3078, 0.226, 0.2943, 0.2057, 0.2076, 0.2924, 0.227, 0.3054, 0.227, 0.3054, 0.2076, 0.2924, 0.25, 0.4305, 0.25, 0.37, 0.2959, 0.3609, 0.3191, 0.4168, 0.3191, 0.4168, 0.2959, 0.3609, 0.3349, 0.3349, 0.3776, 0.3776, 0.3776, 0.3776, 0.3349, 0.3349, 0.3609, 0.2959, 0.4168, 0.3191, 0.4168, 0.3191, 0.3609, 0.2959, 0.37, 0.25, 0.4305, 0.25, 0.4305, 0.25, 0.37, 0.25, 0.3609, 0.2041, 0.4168, 0.1809, 0.4168, 0.1809, 0.3609, 0.2041, 0.3349, 0.1651, 0.3776, 0.1224, 0.3776, 0.1224, 0.3349, 0.1651, 0.2959, 0.1391, 0.3191, 0.08323, 0.3191, 0.08323, 0.2959, 0.1391, 0.25, 0.13, 0.25, 0.06949, 0.25, 0.06949, 0.25, 0.13, 0.2041, 0.1391, 0.1809, 0.08323, 0.1809, 0.08323, 0.2041, 0.1391, 0.1651, 0.1651, 0.1224, 0.1224, 0.1224, 0.1224, 0.1651, 0.1651, 0.1391, 0.2041, 0.08323, 0.1809, 0.08323, 0.1809, 0.1391, 0.2041, 0.13, 0.25, 0.06949, 0.25, 0.06949, 0.25, 0.13, 0.25, 0.1391, 0.2959, 0.08323, 0.3191, 0.08323, 0.3191, 0.1391, 0.2959, 0.1651, 0.3349, 0.1224, 0.3776, 0.1224, 0.3776, 0.1651, 0.3349, 0.2041, 0.3609, 0.1809, 0.4168, 0.1809, 0.4168, 0.2041, 0.3609, 0.25, 0.37, 0.25, 0.4305, 0.08323, 0.1809, 0.1224, 0.1224, 0.1224, 0.1224, 0.08323, 0.1809, 0.2041, 0.1391, 0.1651, 0.1651, 0.1651, 0.1651, 0.2041, 0.1391, 0.1224, 0.1224, 0.1809, 0.08323, 0.1809, 0.08323, 0.1224, 0.1224, 0.1391, 0.2041, 0.13, 0.25, 0.13, 0.25, 0.1391, 0.2041, 0.1809, 0.08323, 0.25, 0.06949, 0.25, 0.06949, 0.1809, 0.08323, 0.1391, 0.2959, 0.1651, 0.3349, 0.1651, 0.3349, 0.1391, 0.2959, 0.25, 0.06949, 0.3191, 0.08323, 0.3191, 0.08323, 0.25, 0.06949, 0.3349, 0.3349, 0.3609, 0.2959, 0.3609, 0.2959, 0.3349, 0.3349, 0.2041, 0.3609, 0.25, 0.37, 0.25, 0.37, 0.2041, 0.3609, 0.3191, 0.08323, 0.3776, 0.1224, 0.3776, 0.1224, 0.3191, 0.08323, 0.37, 0.25, 0.3609, 0.2041, 0.3609, 0.2041, 0.37, 0.25, 0.25, 0.37, 0.2959, 0.3609, 0.2959, 0.3609, 0.25, 0.37, 0.3776, 0.1224, 0.4168, 0.1809, 0.4168, 0.1809, 0.3776, 0.1224, 0.3349, 0.1651, 0.2959, 0.1391, 0.2959, 0.1391, 0.3349, 0.1651, 0.4168, 0.1809, 0.4305, 0.25, 0.4305, 0.25, 0.4168, 0.1809, 0.25, 0.13, 0.2041, 0.1391, 0.2041, 0.1391, 0.25, 0.13, 0.8263, 0.4341, 0.75, 0.4493, 0.75, 0.49, 0.8418, 0.4717, 0.8909, 0.3909, 0.8263, 0.4341, 0.8418, 0.4717, 0.9197, 0.4197, 0.9341, 0.3263, 0.8909, 0.3909, 0.9197, 0.4197, 0.9717, 0.3418, 0.9493, 0.25, 0.9341, 0.3263, 0.9717, 0.3418, 0.99, 0.25, 0.9341, 0.1737, 0.9493, 0.25, 0.99, 0.25, 0.9717, 0.1582, 0.8909, 0.1091, 0.9341, 0.1737, 0.9717, 0.1582, 0.9197, 0.08029, 0.8263, 0.06586, 0.8909, 0.1091, 0.9197, 0.08029, 0.8418, 0.02827, 0.75, 0.05069, 0.8263, 0.06586, 0.8418, 0.02827, 0.75, 0.01, 0.6737, 0.06586, 0.75, 0.05069, 0.75, 0.01, 0.6582, 0.02827, 0.6091, 0.1091, 0.6737, 0.06586, 0.6582, 0.02827, 0.5803, 0.08029, 0.5659, 0.1737, 0.6091, 0.1091, 0.5803, 0.08029, 0.5283, 0.1582, 0.5507, 0.25, 0.5659, 0.1737, 0.5283, 0.1582, 0.51, 0.25, 0.5659, 0.3263, 0.5507, 0.25, 0.51, 0.25, 0.5283, 0.3418, 0.6091, 0.3909, 0.5659, 0.3263, 0.5283, 0.3418, 0.5803, 0.4197, 0.6737, 0.4341, 0.6091, 0.3909, 0.5803, 0.4197, 0.6582, 0.4717, 0.75, 0.4493, 0.6737, 0.4341, 0.6582, 0.4717, 0.75, 0.49, 0.8201, 0.4192, 0.75, 0.4332, 0.75, 0.4493, 0.8263, 0.4341, 0.8795, 0.3795, 0.8201, 0.4192, 0.8263, 0.4341, 0.8909, 0.3909, 0.9192, 0.3201, 0.8795, 0.3795, 0.8909, 0.3909, 0.9341, 0.3263, 0.9332, 0.25, 0.9192, 0.3201, 0.9341, 0.3263, 0.9493, 0.25, 0.9192, 0.1799, 0.9332, 0.25, 0.9493, 0.25, 0.9341, 0.1737, 0.8795, 0.1205, 0.9192, 0.1799, 0.9341, 0.1737, 0.8909, 0.1091, 0.8201, 0.08077, 0.8795, 0.1205, 0.8909, 0.1091, 0.8263, 0.06586, 0.75, 0.06683, 0.8201, 0.08077, 0.8263, 0.06586, 0.75, 0.05069, 0.6799, 0.08077, 0.75, 0.06683, 0.75, 0.05069, 0.6737, 0.06586, 0.6205, 0.1205, 0.6799, 0.08077, 0.6737, 0.06586, 0.6091, 0.1091, 0.5808, 0.1799, 0.6205, 0.1205, 0.6091, 0.1091, 0.5659, 0.1737, 0.5668, 0.25, 0.5808, 0.1799, 0.5659, 0.1737, 0.5507, 0.25, 0.5808, 0.3201, 0.5668, 0.25, 0.5507, 0.25, 0.5659, 0.3263, 0.6205, 0.3795, 0.5808, 0.3201, 0.5659, 0.3263, 0.6091, 0.3909, 0.6799, 0.4192, 0.6205, 0.3795, 0.6091, 0.3909, 0.6737, 0.4341, 0.75, 0.4332, 0.6799, 0.4192, 0.6737, 0.4341, 0.75, 0.4493, 0.6582, 0.02827, 0.75, 0.01, 0.75, 0.01, 0.6582, 0.02827, 0.6582, 0.4717, 0.5803, 0.4197, 0.5803, 0.4197, 0.6582, 0.4717, 0.9197, 0.4197, 0.8418, 0.4717, 0.8418, 0.4717, 0.9197, 0.4197, 0.4808, 0.25, 0.4632, 0.1617, 0.4632, 0.1617, 0.4808, 0.25, 0.4632, 0.3383, 0.4808, 0.25, 0.4808, 0.25, 0.4632, 0.3383, 0.75, 0.01, 0.8418, 0.02827, 0.8418, 0.02827, 0.75, 0.01, 0.5803, 0.4197, 0.5283, 0.3418, 0.5283, 0.3418, 0.5803, 0.4197, 0.4132, 0.4132, 0.4632, 0.3383, 0.4632, 0.3383, 0.4132, 0.4132, 0.1617, 0.4632, 0.25, 0.4808, 0.25, 0.4808, 0.1617, 0.4632, 0.8418, 0.4717, 0.75, 0.49, 0.75, 0.49, 0.8418, 0.4717, 0.3383, 0.4632, 0.4132, 0.4132, 0.4132, 0.4132, 0.3383, 0.4632, 0.8418, 0.02827, 0.9197, 0.08029, 0.9197, 0.08029, 0.8418, 0.02827, 0.08683, 0.4132, 0.1617, 0.4632, 0.1617, 0.4632, 0.08683, 0.4132, 0.5283, 0.3418, 0.51, 0.25, 0.51, 0.25, 0.5283, 0.3418, 0.25, 0.4808, 0.3383, 0.4632, 0.3383, 0.4632, 0.25, 0.4808, 0.03681, 0.3383, 0.08683, 0.4132, 0.08683, 0.4132, 0.03681, 0.3383, 0.25, 0.49, 0.25, 0.4808, 0.3383, 0.4632, 0.3418, 0.4717, 0.3418, 0.4717, 0.3383, 0.4632, 0.4132, 0.4132, 0.4197, 0.4197, 0.4197, 0.4197, 0.4132, 0.4132, 0.4632, 0.3383, 0.4717, 0.3418, 0.4717, 0.3418, 0.4632, 0.3383, 0.4808, 0.25, 0.49, 0.25, 0.49, 0.25, 0.4808, 0.25, 0.4632, 0.1617, 0.4717, 0.1582, 0.4717, 0.1582, 0.4632, 0.1617, 0.4132, 0.08683, 0.4197, 0.08029, 0.4197, 0.08029, 0.4132, 0.08683, 0.3383, 0.03681, 0.3418, 0.02827, 0.3418, 0.02827, 0.3383, 0.03681, 0.25, 0.01924, 0.25, 0.01, 0.25, 0.01, 0.25, 0.01924, 0.1617, 0.03681, 0.1582, 0.02827, 0.1582, 0.02827, 0.1617, 0.03681, 0.08683, 0.08683, 0.08029, 0.08029, 0.08029, 0.08029, 0.08683, 0.08683, 0.03681, 0.1617, 0.02827, 0.1582, 0.02827, 0.1582, 0.03681, 0.1617, 0.01924, 0.25, 0.01, 0.25, 0.01, 0.25, 0.01924, 0.25, 0.03681, 0.3383, 0.02827, 0.3418, 0.02827, 0.3418, 0.03681, 0.3383, 0.08683, 0.4132, 0.08029, 0.4197, 0.08029, 0.4197, 0.08683, 0.4132, 0.1617, 0.4632, 0.1582, 0.4717, 0.1582, 0.4717, 0.1617, 0.4632, 0.25, 0.4808, 0.25, 0.49, 0.4632, 0.1617, 0.4132, 0.08683, 0.4132, 0.08683, 0.4632, 0.1617, 0.75, 0.49, 0.6582, 0.4717, 0.6582, 0.4717, 0.75, 0.49, 0.4132, 0.08683, 0.3383, 0.03681, 0.3383, 0.03681, 0.4132, 0.08683, 0.9717, 0.3418, 0.9197, 0.4197, 0.9197, 0.4197, 0.9717, 0.3418, 0.5803, 0.08029, 0.6582, 0.02827, 0.6582, 0.02827, 0.5803, 0.08029, 0.3383, 0.03681, 0.25, 0.01924, 0.25, 0.01924, 0.3383, 0.03681, 0.25, 0.01924, 0.1617, 0.03681, 0.1617, 0.03681, 0.25, 0.01924, 0.99, 0.25, 0.9717, 0.3418, 0.9717, 0.3418, 0.99, 0.25, 0.1617, 0.03681, 0.08683, 0.08683, 0.08683, 0.08683, 0.1617, 0.03681, 0.5283, 0.1582, 0.5803, 0.08029, 0.5803, 0.08029, 0.5283, 0.1582, 0.08683, 0.08683, 0.03681, 0.1617, 0.03681, 0.1617, 0.08683, 0.08683, 0.9717, 0.1582, 0.99, 0.25, 0.99, 0.25, 0.9717, 0.1582, 0.03681, 0.1617, 0.01924, 0.25, 0.01924, 0.25, 0.03681, 0.1617, 0.51, 0.25, 0.5283, 0.1582, 0.5283, 0.1582, 0.51, 0.25, 0.01924, 0.25, 0.03681, 0.3383, 0.03681, 0.3383, 0.01924, 0.25, 0.9197, 0.08029, 0.9717, 0.1582, 0.9717, 0.1582, 0.9197, 0.08029, 0.4632, 0.1617, 0.4808, 0.25, 0.4305, 0.25, 0.4168, 0.1809, 0.4132, 0.08683, 0.4632, 0.1617, 0.4168, 0.1809, 0.3776, 0.1224, 0.4808, 0.25, 0.4632, 0.3383, 0.4168, 0.3191, 0.4305, 0.25, 0.4632, 0.3383, 0.4132, 0.4132, 0.3776, 0.3776, 0.4168, 0.3191, 0.4132, 0.4132, 0.3383, 0.4632, 0.3191, 0.4168, 0.3776, 0.3776, 0.3383, 0.4632, 0.25, 0.4808, 0.25, 0.4305, 0.3191, 0.4168, 0.25, 0.4808, 0.1617, 0.4632, 0.1809, 0.4168, 0.25, 0.4305, 0.1617, 0.4632, 0.08683, 0.4132, 0.1224, 0.3776, 0.1809, 0.4168, 0.08683, 0.4132, 0.03681, 0.3383, 0.08323, 0.3191, 0.1224, 0.3776, 0.03681, 0.3383, 0.01924, 0.25, 0.06949, 0.25, 0.08323, 0.3191, 0.01924, 0.25, 0.03681, 0.1617, 0.08323, 0.1809, 0.06949, 0.25, 0.3383, 0.03681, 0.4132, 0.08683, 0.3776, 0.1224, 0.3191, 0.08323, 0.25, 0.01924, 0.3383, 0.03681, 0.3191, 0.08323, 0.25, 0.06949, 0.1617, 0.03681, 0.25, 0.01924, 0.25, 0.06949, 0.1809, 0.08323, 0.08683, 0.08683, 0.1617, 0.03681, 0.1809, 0.08323, 0.1224, 0.1224, 0.03681, 0.1617, 0.08683, 0.08683, 0.1224, 0.1224, 0.08323, 0.1809, 0.3054, 0.227, 0.31, 0.25, 0.25, 0.25, 0.227, 0.1946, 0.25, 0.19, 0.25, 0.25, 0.1946, 0.273, 0.19, 0.25, 0.25, 0.25, 0.2924, 0.2924, 0.273, 0.3054, 0.25, 0.25, 0.2924, 0.2076, 0.3054, 0.227, 0.25, 0.25, 0.2076, 0.2076, 0.227, 0.1946, 0.25, 0.25, 0.2076, 0.2924, 0.1946, 0.273, 0.25, 0.25, 0.273, 0.3054, 0.25, 0.31, 0.25, 0.25, 0.3054, 0.273, 0.2924, 0.2924, 0.25, 0.25, 0.273, 0.1946, 0.2924, 0.2076, 0.25, 0.25, 0.1946, 0.227, 0.2076, 0.2076, 0.25, 0.25, 0.227, 0.3054, 0.2076, 0.2924, 0.25, 0.25, 0.31, 0.25, 0.3054, 0.273, 0.25, 0.25, 0.25, 0.19, 0.273, 0.1946, 0.25, 0.25, 0.19, 0.25, 0.1946, 0.227, 0.25, 0.25, 0.25, 0.31, 0.227, 0.3054, 0.25, 0.25, 0.2835, 0.331, 0.25, 0.3377, 0.25, 0.3126, 0.274, 0.3078, 0.25, 0.3377, 0.2165, 0.331, 0.226, 0.3078, 0.25, 0.3126, 0.188, 0.312, 0.169, 0.2835, 0.1922, 0.274, 0.2057, 0.2943, 0.1623, 0.25, 0.169, 0.2165, 0.1922, 0.226, 0.1874, 0.25, 0.188, 0.188, 0.2165, 0.169, 0.226, 0.1922, 0.2057, 0.2057, 0.25, 0.1623, 0.2835, 0.169, 0.274, 0.1922, 0.25, 0.1874, 0.312, 0.188, 0.331, 0.2165, 0.3078, 0.226, 0.2943, 0.2057, 0.3377, 0.25, 0.331, 0.2835, 0.3078, 0.274, 0.3126, 0.25, 0.312, 0.312, 0.2835, 0.331, 0.274, 0.3078, 0.2943, 0.2943, 0.2165, 0.331, 0.188, 0.312, 0.2057, 0.2943, 0.226, 0.3078, 0.169, 0.2835, 0.1623, 0.25, 0.1874, 0.25, 0.1922, 0.274, 0.169, 0.2165, 0.188, 0.188, 0.2057, 0.2057, 0.1922, 0.226, 0.2165, 0.169, 0.25, 0.1623, 0.25, 0.1874, 0.226, 0.1922, 0.2835, 0.169, 0.312, 0.188, 0.2943, 0.2057, 0.274, 0.1922, 0.331, 0.2165, 0.3377, 0.25, 0.3126, 0.25, 0.3078, 0.226, 0.331, 0.2835, 0.312, 0.312, 0.2943, 0.2943, 0.3078, 0.274, 0.3078, 0.274, 0.2943, 0.2943, 0.2924, 0.2924, 0.3054, 0.273, 0.3078, 0.226, 0.3126, 0.25, 0.31, 0.25, 0.3054, 0.227, 0.274, 0.1922, 0.2943, 0.2057, 0.2924, 0.2076, 0.273, 0.1946, 0.226, 0.1922, 0.25, 0.1874, 0.25, 0.19, 0.227, 0.1946, 0.1922, 0.226, 0.2057, 0.2057, 0.2076, 0.2076, 0.1946, 0.227, 0.1922, 0.274, 0.1874, 0.25, 0.19, 0.25, 0.1946, 0.273, 0.226, 0.3078, 0.2057, 0.2943, 0.2076, 0.2924, 0.227, 0.3054, 0.2943, 0.2943, 0.274, 0.3078, 0.273, 0.3054, 0.2924, 0.2924, 0.3126, 0.25, 0.3078, 0.274, 0.3054, 0.273, 0.31, 0.25, 0.2943, 0.2057, 0.3078, 0.226, 0.3054, 0.227, 0.2924, 0.2076, 0.25, 0.1874, 0.274, 0.1922, 0.273, 0.1946, 0.25, 0.19, 0.2057, 0.2057, 0.226, 0.1922, 0.227, 0.1946, 0.2076, 0.2076, 0.1874, 0.25, 0.1922, 0.226, 0.1946, 0.227, 0.19, 0.25, 0.2057, 0.2943, 0.1922, 0.274, 0.1946, 0.273, 0.2076, 0.2924, 0.25, 0.3126, 0.226, 0.3078, 0.227, 0.3054, 0.25, 0.31, 0.274, 0.3078, 0.25, 0.3126, 0.25, 0.31, 0.273, 0.3054, 0.3054, 0.227, 0.2924, 0.2076, 0.2924, 0.2076, 0.3054, 0.227, 0.274, 0.1922, 0.2943, 0.2057, 0.2943, 0.2057, 0.274, 0.1922, 0.227, 0.1946, 0.2076, 0.2076, 0.2076, 0.2076, 0.227, 0.1946, 0.274, 0.3078, 0.25, 0.3126, 0.25, 0.3126, 0.274, 0.3078, 0.3078, 0.226, 0.3126, 0.25, 0.3126, 0.25, 0.3078, 0.226, 0.1946, 0.273, 0.2076, 0.2924, 0.2076, 0.2924, 0.1946, 0.273, 0.25, 0.3126, 0.226, 0.3078, 0.226, 0.3078, 0.25, 0.3126, 0.3078, 0.274, 0.2943, 0.2943, 0.2943, 0.2943, 0.3078, 0.274, 0.25, 0.31, 0.273, 0.3054, 0.273, 0.3054, 0.25, 0.31, 0.2057, 0.2943, 0.1922, 0.274, 0.1922, 0.274, 0.2057, 0.2943, 0.2924, 0.2924, 0.3054, 0.273, 0.3054, 0.273, 0.2924, 0.2924, 0.1874, 0.25, 0.1922, 0.226, 0.1922, 0.226, 0.1874, 0.25, 0.2924, 0.2076, 0.273, 0.1946, 0.273, 0.1946, 0.2924, 0.2076, 0.2057, 0.2057, 0.226, 0.1922, 0.226, 0.1922, 0.2057, 0.2057, 0.2076, 0.2076, 0.1946, 0.227, 0.1946, 0.227, 0.2076, 0.2076, 0.25, 0.1874, 0.274, 0.1922, 0.274, 0.1922, 0.25, 0.1874, 0.3609, 0.2959, 0.3349, 0.3349, 0.3146, 0.3146, 0.3344, 0.2849, 0.3609, 0.2041, 0.37, 0.25, 0.3413, 0.25, 0.3344, 0.2151, 0.2959, 0.1391, 0.3349, 0.1651, 0.3146, 0.1854, 0.2849, 0.1656, 0.2041, 0.1391, 0.25, 0.13, 0.25, 0.1587, 0.2151, 0.1656, 0.1391, 0.2041, 0.1651, 0.1651, 0.1854, 0.1854, 0.1656, 0.2151, 0.1391, 0.2959, 0.13, 0.25, 0.1587, 0.25, 0.1656, 0.2849, 0.2041, 0.3609, 0.1651, 0.3349, 0.1854, 0.3146, 0.2151, 0.3344, 0.3349, 0.3349, 0.2959, 0.3609, 0.2849, 0.3344, 0.3146, 0.3146, 0.37, 0.25, 0.3609, 0.2959, 0.3344, 0.2849, 0.3413, 0.25, 0.3349, 0.1651, 0.3609, 0.2041, 0.3344, 0.2151, 0.3146, 0.1854, 0.25, 0.13, 0.2959, 0.1391, 0.2849, 0.1656, 0.25, 0.1587, 0.1651, 0.1651, 0.2041, 0.1391, 0.2151, 0.1656, 0.1854, 0.1854, 0.13, 0.25, 0.1391, 0.2041, 0.1656, 0.2151, 0.1587, 0.25, 0.1651, 0.3349, 0.1391, 0.2959, 0.1656, 0.2849, 0.1854, 0.3146, 0.25, 0.37, 0.2041, 0.3609, 0.2151, 0.3344, 0.25, 0.3413, 0.2959, 0.3609, 0.25, 0.37, 0.25, 0.3413, 0.2849, 0.3344, 0.25, 0.1587, 0.2849, 0.1656, 0.2849, 0.1656, 0.25, 0.1587, 0.188, 0.188, 0.169, 0.2165, 0.169, 0.2165, 0.188, 0.188, 0.3146, 0.1854, 0.3344, 0.2151, 0.3344, 0.2151, 0.3146, 0.1854, 0.25, 0.1623, 0.2165, 0.169, 0.2165, 0.169, 0.25, 0.1623, 0.3413, 0.25, 0.3344, 0.2849, 0.3344, 0.2849, 0.3413, 0.25, 0.312, 0.188, 0.2835, 0.169, 0.2835, 0.169, 0.312, 0.188, 0.3146, 0.3146, 0.2849, 0.3344, 0.2849, 0.3344, 0.3146, 0.3146, 0.25, 0.3377, 0.2835, 0.331, 0.2835, 0.331, 0.25, 0.3377, 0.3377, 0.25, 0.331, 0.2165, 0.331, 0.2165, 0.3377, 0.25, 0.2151, 0.3344, 0.1854, 0.3146, 0.1854, 0.3146, 0.2151, 0.3344, 0.2165, 0.331, 0.25, 0.3377, 0.25, 0.3377, 0.2165, 0.331, 0.312, 0.312, 0.331, 0.2835, 0.331, 0.2835, 0.312, 0.312, 0.1656, 0.2849, 0.1587, 0.25, 0.1587, 0.25, 0.1656, 0.2849, 0.169, 0.2835, 0.188, 0.312, 0.188, 0.312, 0.169, 0.2835, 0.1656, 0.2151, 0.1854, 0.1854, 0.1854, 0.1854, 0.1656, 0.2151, 0.169, 0.2165, 0.1623, 0.25, 0.1623, 0.25, 0.169, 0.2165, 0.3344, 0.2849, 0.3146, 0.3146, 0.312, 0.312, 0.331, 0.2835, 0.3344, 0.2151, 0.3413, 0.25, 0.3377, 0.25, 0.331, 0.2165, 0.2849, 0.1656, 0.3146, 0.1854, 0.312, 0.188, 0.2835, 0.169, 0.2151, 0.1656, 0.25, 0.1587, 0.25, 0.1623, 0.2165, 0.169, 0.1656, 0.2151, 0.1854, 0.1854, 0.188, 0.188, 0.169, 0.2165, 0.1656, 0.2849, 0.1587, 0.25, 0.1623, 0.25, 0.169, 0.2835, 0.2151, 0.3344, 0.1854, 0.3146, 0.188, 0.312, 0.2165, 0.331, 0.3146, 0.3146, 0.2849, 0.3344, 0.2835, 0.331, 0.312, 0.312, 0.3413, 0.25, 0.3344, 0.2849, 0.331, 0.2835, 0.3377, 0.25, 0.3146, 0.1854, 0.3344, 0.2151, 0.331, 0.2165, 0.312, 0.188, 0.25, 0.1587, 0.2849, 0.1656, 0.2835, 0.169, 0.25, 0.1623, 0.1854, 0.1854, 0.2151, 0.1656, 0.2165, 0.169, 0.188, 0.188, 0.1587, 0.25, 0.1656, 0.2151, 0.169, 0.2165, 0.1623, 0.25, 0.1854, 0.3146, 0.1656, 0.2849, 0.169, 0.2835, 0.188, 0.312, 0.25, 0.3413, 0.2151, 0.3344, 0.2165, 0.331, 0.25, 0.3377, 0.2849, 0.3344, 0.25, 0.3413, 0.25, 0.3377, 0.2835, 0.331, 0.1623, 0.25, 0.169, 0.2835, 0.169, 0.2835, 0.1623, 0.25, 0.1854, 0.1854, 0.2151, 0.1656, 0.2151, 0.1656, 0.1854, 0.1854, 0.188, 0.312, 0.2165, 0.331, 0.2165, 0.331, 0.188, 0.312, 0.1587, 0.25, 0.1656, 0.2151, 0.1656, 0.2151, 0.1587, 0.25, 0.2835, 0.331, 0.312, 0.312, 0.312, 0.312, 0.2835, 0.331, 0.1854, 0.3146, 0.1656, 0.2849, 0.1656, 0.2849, 0.1854, 0.3146, 0.331, 0.2835, 0.3377, 0.25, 0.3377, 0.25, 0.331, 0.2835, 0.3344, 0.2849, 0.3146, 0.3146, 0.3146, 0.3146, 0.3344, 0.2849, 0.25, 0.3413, 0.2151, 0.3344, 0.2151, 0.3344, 0.25, 0.3413, 0.331, 0.2165, 0.312, 0.188, 0.312, 0.188, 0.331, 0.2165, 0.3344, 0.2151, 0.3413, 0.25, 0.3413, 0.25, 0.3344, 0.2151, 0.2849, 0.3344, 0.25, 0.3413, 0.25, 0.3413, 0.2849, 0.3344, 0.2835, 0.169, 0.25, 0.1623, 0.25, 0.1623, 0.2835, 0.169, 0.2849, 0.1656, 0.3146, 0.1854, 0.3146, 0.1854, 0.2849, 0.1656, 0.2165, 0.169, 0.188, 0.188, 0.188, 0.188, 0.2165, 0.169, 0.2151, 0.1656, 0.25, 0.1587, 0.25, 0.1587, 0.2151, 0.1656])
me_cone.use_remesh_fix_poles = True
me_cone.use_remesh_preserve_attributes = False
me_cone.use_mirror_vertex_groups = False
me_cone.update()
me_cube_009 = bpy.data.meshes.new('Cube.009')
me_cube_009.from_pydata([(-1.0, -7.2, -23.0), (-1.0, -7.2, -21.0), (-0.8026, -5.2, -23.04), (-0.7683, -5.2, -20.96), (1.0, -7.2, -23.0), (1.0, -7.2, -21.0), (0.8026, -5.2, -23.04), (0.7683, -5.2, -20.96), (0.3333, -5.2, -23.0), (-0.3333, -5.2, -23.0), (-0.3333, -5.2, -21.0), (0.3333, -5.2, -21.0), (-0.3333, -7.2, -23.0), (0.3333, -7.2, -23.0), (0.3333, -7.2, -21.0), (-0.3333, -7.2, -21.0), (-1.0, -1.579, -21.0), (-1.0, -1.579, -23.0), (-0.07045, -1.579, -23.21), (0.1543, -1.579, -21.52), (1.0, -1.579, -21.0), (1.0, -1.579, -23.0), (0.07045, -1.579, -23.21), (-0.1543, -1.579, -21.52), (-0.3333, -11.83, -23.0), (0.3333, -11.83, -23.0), (0.3333, -11.83, -21.0), (-0.3333, -11.83, -21.0), (-2.589e-07, -4.013, 11.98), (0.8174, -3.547, 11.89), (1.51, -2.22, 11.66), (1.973, -0.2334, 11.3), (2.136, 2.11, 10.89), (1.973, 4.453, 10.47), (1.51, 6.439, 10.11), (0.8174, 7.767, 9.878), (1.973e-07, 8.233, 9.795), (-0.8174, 7.767, 9.878), (-1.51, 6.439, 10.11), (-1.324e-07, -5.082, -29.47), (-1.973, 4.453, 10.47), (-2.136, 2.11, 10.89), (-1.973, -0.2334, 11.3), (-1.51, -2.22, 11.66), (-0.8174, -3.547, 11.89), (-0.5355, -2.797, 4.806), (1.293, 2.444, 3.872), (0.9894, -1.928, 4.651), (-0.9894, 3.745, 3.64), (-1.293, 2.444, 3.872), (-0.9894, -1.928, 4.651), (0.5355, -2.797, 4.806), (1.399, 0.9087, 4.145), (0.5355, 4.615, 3.485), (-0.5355, 4.615, 3.485), (-1.293, -0.6264, 4.419), (-1.324e-07, -3.103, 4.86), (1.293, -0.6264, 4.419), (0.9894, 3.745, 3.64), (7.888e-08, 4.92, 3.431), (-1.399, 0.9087, 4.145), (1.488, -2.677, 8.731), (0.8055, -3.985, 8.964), (-0.8055, -3.985, 8.964), (-1.488, -2.677, 8.731), (-1.945, -0.7189, 8.382), (-2.105, 1.59, 7.97), (-1.945, 3.899, 7.559), (-0.8055, 7.165, 6.977), (1.854e-07, 7.624, 6.895), (-1.488, 5.857, 7.21), (0.8055, 7.165, 6.977), (1.488, 5.857, 7.21), (1.945, 3.899, 7.559), (2.105, 1.59, 7.97), (1.945, -0.7189, 8.382), (-1.324e-07, -4.444, 9.046), (-1.014e-07, -5.716, 10.17), (-8.762e-08, -4.26, 5.628), (1.299, -2.718, 5.353), (1.697, -1.01, 5.049), (1.837, 1.006, 4.69), (1.697, 3.021, 4.331), (1.299, 4.729, 4.026), (0.703, 5.871, 3.823), (1.192e-07, 6.272, 3.751), (-0.703, 5.871, 3.823), (-1.299, 4.729, 4.026), (-1.697, 3.021, 4.331), (-1.837, 1.006, 4.69), (-1.697, -1.01, 5.049), (-1.299, -2.718, 5.353), (-0.703, -3.86, 5.557), (0.703, -3.86, 5.557), (1.84, -3.531, 9.78), (0.996, -5.148, 10.07), (-0.996, -5.148, 10.07), (-1.84, -3.531, 9.78), (-2.405, -1.11, 9.349), (-2.603, 1.745, 8.84), (-2.405, 4.601, 8.332), (-0.996, 8.638, 7.612), (2.374e-07, 9.206, 7.511), (-1.84, 7.021, 7.9), (0.996, 8.638, 7.612), (1.84, 7.021, 7.9), (2.405, 4.601, 8.332), (2.603, 1.745, 8.84), (2.405, -1.11, 9.349), (-1.324e-07, -4.936, 17.8), (1.071, -4.325, 17.69), (1.979, -2.586, 17.38), (2.586, 0.0167, 16.92), (2.799, 3.087, 16.37), (2.586, 6.157, 15.82), (1.979, 8.76, 15.36), (1.071, 10.5, 15.05), (2.902e-07, 11.11, 14.94), (-1.071, 10.5, 15.05), (-1.979, 8.76, 15.36), (-2.586, 6.157, 15.82), (-2.799, 3.087, 16.37), (-2.586, 0.0167, 16.92), (-1.979, -2.586, 17.38), (-1.071, -4.325, 17.69), (-2.189e-07, -3.576, 17.56), (0.8894, -3.068, 17.47), (1.643, -1.624, 17.21), (2.147, 0.5372, 16.82), (2.324, 3.087, 16.37), (2.147, 5.636, 15.91), (1.643, 7.798, 15.53), (0.8894, 9.242, 15.27), (2.145e-07, 9.749, 15.18), (-0.8894, 9.242, 15.27), (-1.643, 7.798, 15.53), (-2.147, 5.636, 15.91), (-2.324, 3.087, 16.37), (-2.147, 0.5372, 16.82), (-1.643, -1.624, 17.21), (-0.8894, -3.068, 17.47), (1.903, -2.6, 16.04), (1.03, -4.272, 16.33), (-1.03, -4.272, 16.33), (-1.903, -2.6, 16.04), (-2.486, -0.09761, 15.59), (-2.691, 2.854, 15.06), (-2.486, 5.806, 14.54), (-1.03, 9.981, 13.79), (2.739e-07, 10.57, 13.69), (-1.903, 8.309, 14.09), (1.03, 9.981, 13.79), (1.903, 8.309, 14.09), (2.486, 5.806, 14.54), (2.691, 2.854, 15.06), (2.486, -0.09761, 15.59), (-1.324e-07, -4.859, 16.44), (-5.315e-08, -6.568, 15.67), (1.233, -5.865, 15.54), (2.559, -4.9, 14.03), (2.278, -3.862, 15.19), (1.385, -7.149, 14.43), (2.977, -0.8659, 14.65), (-1.385, -7.149, 14.43), (-1.233, -5.865, 15.54), (3.222, 2.669, 14.02), (-2.559, -4.9, 14.03), (-2.278, -3.862, 15.19), (2.977, 6.203, 13.39), (-3.344, -1.534, 13.43), (-2.977, -0.8659, 14.65), (2.278, 9.2, 12.86), (-3.619, 2.436, 12.72), (-3.222, 2.669, 14.02), (1.233, 11.2, 12.5), (-3.344, 6.407, 12.01), (-2.977, 6.203, 13.39), (3.641e-07, 11.91, 12.38), (-1.385, 12.02, 11.01), (-1.233, 11.2, 12.5), (3.905e-07, 12.81, 10.87), (-2.278, 9.2, 12.86), (-2.559, 9.772, 11.41), (1.385, 12.02, 11.01), (2.559, 9.772, 11.41), (3.344, 6.407, 12.01), (3.619, 2.436, 12.72), (3.344, -1.534, 13.43), (-7.093e-08, -7.939, 14.57), (-0.4947, -3.688, -13.44), (0.6464, -3.038, -13.56), (0.2677, -4.123, -13.36), (-0.2677, -4.123, -13.36), (0.4947, -0.8518, -13.95), (0.6996, -2.27, -13.69), (0.6464, -1.502, -13.83), (-2.676e-08, -0.2644, -14.05), (0.2677, -0.417, -14.02), (0.4947, -3.688, -13.44), (-0.6996, -2.27, -13.69), (-0.2677, -0.417, -14.02), (-0.4947, -0.8518, -13.95), (-1.324e-07, -4.276, -13.34), (-0.6464, -3.038, -13.56), (-0.6464, -1.502, -13.83), (-0.2794, -3.89, -11.59), (0.6744, -1.156, -12.08), (0.5162, -3.436, -11.67), (-0.5162, -0.4768, -12.2), (-0.6744, -1.156, -12.08), (-0.5162, -3.436, -11.67), (0.2794, -3.89, -11.59), (0.73, -1.957, -11.93), (0.2794, -0.0232, -12.28), (-0.2794, -0.0232, -12.28), (-0.6744, -2.757, -11.79), (0.6744, -2.757, -11.79), (0.5162, -0.4768, -12.2), (-2.218e-08, 0.1361, -12.31), (-0.73, -1.957, -11.93), (-1.324e-07, -4.049, -11.56), (-1.109e-07, -4.573, -11.92), (-1.08e-07, -4.616, -12.66), (0.8553, -2.164, -13.1), (0.7902, -1.226, -13.27), (-3.871e-09, 0.2878, -13.54), (-0.3273, 0.1011, -13.5), (-0.8553, -2.164, -13.1), (-0.7902, -3.102, -12.93), (0.3273, -4.429, -12.7), (0.6048, -3.898, -12.79), (0.6048, -0.4304, -13.41), (-0.6048, -0.4304, -13.41), (-0.6048, -3.898, -12.79), (0.7902, -3.102, -12.93), (0.3273, 0.1011, -13.5), (-0.7902, -1.226, -13.27), (-0.3273, -4.429, -12.7), (-0.3389, -4.38, -11.95), (0.8182, -1.062, -12.54), (0.6262, -3.829, -12.05), (-0.6262, -0.2388, -12.69), (-0.8182, -1.062, -12.54), (-0.6262, -3.829, -12.05), (0.3389, -4.38, -11.95), (0.8856, -2.034, -12.37), (0.3389, 0.3115, -12.79), (-0.3389, 0.3115, -12.79), (-0.8182, -3.006, -12.2), (0.8182, -3.006, -12.2), (0.6262, -0.2388, -12.69), (9.729e-10, 0.5048, -12.82), (-0.8856, -2.034, -12.37), (-0.4074, -3.344, -3.392), (0.9836, 0.644, -4.103), (0.7528, -2.682, -3.51), (-0.7528, 1.634, -4.279), (-0.9836, 0.644, -4.103), (-0.7528, -2.682, -3.51), (0.4074, -3.344, -3.392), (1.065, -0.524, -3.895), (0.4074, 2.296, -4.397), (-0.4074, 2.296, -4.397), (-0.9836, -1.692, -3.687), (0.9836, -1.692, -3.687), (0.7528, 1.634, -4.279), (2.835e-08, 2.528, -4.439), (-1.065, -0.524, -3.895), (-1.324e-07, -3.576, -3.351), (-1.324e-07, -3.921, -5.992), (-0.3912, -3.698, -6.032), (0.9444, 0.1307, -6.714), (0.7228, -3.063, -6.145), (-0.7228, 1.081, -6.883), (-0.9444, 0.1307, -6.714), (-0.7228, -3.063, -6.145), (0.3912, -3.698, -6.032), (1.022, -0.9907, -6.514), (0.3912, 1.717, -6.997), (-0.3912, 1.717, -6.997), (-0.9444, -2.112, -6.314), (0.9444, -2.112, -6.314), (0.7228, 1.081, -6.883), (2.195e-08, 1.94, -7.036), (-1.022, -0.9907, -6.514), (-0.5746, -4.712, -4.369), (-0.481, -3.882, -3.465), (1.387, 0.9125, -5.371), (1.161, 0.8259, -4.304), (1.062, -3.779, -4.535), (0.8889, -3.101, -3.605), (-1.062, 2.309, -5.62), (-0.8889, 1.995, -4.513), (-1.387, 0.9125, -5.371), (-1.161, 0.8259, -4.304), (-1.062, -3.779, -4.535), (-0.8889, -3.101, -3.605), (0.5746, -4.712, -4.369), (0.481, -3.882, -3.465), (1.502, -0.7348, -5.078), (1.257, -0.5532, -4.059), (0.5746, 3.242, -5.787), (0.481, 2.776, -4.652), (-0.5746, 3.242, -5.787), (-0.481, 2.776, -4.652), (-1.387, -2.382, -4.784), (-1.161, -1.932, -3.813), (1.387, -2.382, -4.784), (1.161, -1.932, -3.813), (1.062, 2.309, -5.62), (0.8889, 1.995, -4.513), (3.115e-08, 3.57, -5.845), (2.677e-08, 3.05, -4.701), (-1.502, -0.7348, -5.078), (-1.257, -0.5532, -4.059), (-1.658e-07, -4.157, -3.417), (-1.968e-07, -5.039, -4.311)], [], [(0, 1, 3, 2), (10, 9, 18, 23), (6, 7, 5, 4), (12, 15, 1, 0), (8, 6, 4, 13), (10, 3, 1, 15), (7, 11, 14, 5), (11, 10, 15, 14), (2, 9, 12, 0), (9, 8, 13, 12), (4, 5, 14, 13), (12, 13, 25, 24), (7, 6, 21, 20), (9, 10, 11, 8), (22, 19, 20, 21), (17, 16, 23, 18), (9, 2, 17, 18), (8, 11, 19, 22), (11, 7, 20, 19), (3, 10, 23, 16), (2, 3, 16, 17), (6, 8, 22, 21), (25, 26, 27, 24), (13, 14, 26, 25), (15, 12, 24, 27), (14, 15, 27, 26), (53, 59, 85, 84), (66, 67, 100, 99), (46, 58, 83, 82), (65, 66, 99, 98), (57, 52, 81, 80), (64, 65, 98, 97), (51, 47, 79, 93), (62, 76, 77, 95), (63, 64, 97, 96), (50, 45, 92, 91), (61, 62, 95, 94), (76, 63, 96, 77), (60, 55, 90, 89), (75, 61, 94, 108), (48, 49, 88, 87), (74, 75, 108, 107), (28, 29, 30, 31, 32, 33, 34, 35, 36, 37, 38, 40, 41, 42, 43, 44), (214, 218, 251, 247), (191, 198, 230, 229), (209, 208, 241, 242), (199, 203, 228, 227), (215, 219, 252, 248), (192, 202, 222, 237), (196, 200, 226, 225), (205, 210, 243, 238), (204, 199, 227, 236), (194, 195, 224, 223), (207, 211, 244, 240), (197, 196, 225, 235), (212, 216, 249, 245), (190, 194, 223, 234), (217, 206, 239, 250), (189, 192, 237, 233), (77, 78, 93, 95), (95, 93, 79, 94), (94, 79, 80, 108), (108, 80, 81, 107), (107, 81, 82, 106), (106, 82, 83, 105), (105, 83, 84, 104), (104, 84, 85, 102), (102, 85, 86, 101), (101, 86, 87, 103), (103, 87, 88, 100), (100, 88, 89, 99), (99, 89, 90, 98), (98, 90, 91, 97), (97, 91, 92, 96), (96, 92, 78, 77), (67, 70, 103, 100), (54, 48, 87, 86), (70, 68, 101, 103), (49, 60, 89, 88), (68, 69, 102, 101), (55, 50, 91, 90), (69, 71, 104, 102), (47, 57, 80, 79), (45, 56, 78, 92), (71, 72, 105, 104), (52, 46, 82, 81), (56, 51, 93, 78), (72, 73, 106, 105), (58, 53, 84, 83), (73, 74, 107, 106), (59, 54, 86, 85), (126, 125, 109, 110), (127, 126, 110, 111), (128, 127, 111, 112), (129, 128, 112, 113), (130, 129, 113, 114), (131, 130, 114, 115), (132, 131, 115, 116), (133, 132, 116, 117), (134, 133, 117, 118), (135, 134, 118, 119), (136, 135, 119, 120), (137, 136, 120, 121), (138, 137, 121, 122), (139, 138, 122, 123), (140, 139, 123, 124), (125, 140, 124, 109), (29, 28, 125, 126), (30, 29, 126, 127), (31, 30, 127, 128), (32, 31, 128, 129), (33, 32, 129, 130), (34, 33, 130, 131), (35, 34, 131, 132), (36, 35, 132, 133), (37, 36, 133, 134), (38, 37, 134, 135), (40, 38, 135, 136), (41, 40, 136, 137), (42, 41, 137, 138), (43, 42, 138, 139), (44, 43, 139, 140), (28, 44, 140, 125), (118, 117, 177, 179), (124, 123, 167, 164), (111, 110, 158, 160), (154, 153, 185, 186), (155, 154, 186, 187), (117, 116, 174, 177), (123, 122, 170, 167), (141, 155, 187, 159), (143, 156, 188, 163), (110, 109, 157, 158), (142, 141, 159, 161), (116, 115, 171, 174), (144, 143, 163, 166), (122, 121, 173, 170), (156, 142, 161, 188), (145, 144, 166, 169), (157, 188, 161, 158), (158, 161, 159, 160), (160, 159, 187, 162), (162, 187, 186, 165), (165, 186, 185, 168), (168, 185, 184, 171), (171, 184, 183, 174), (174, 183, 180, 177), (177, 180, 178, 179), (179, 178, 182, 181), (181, 182, 175, 176), (176, 175, 172, 173), (173, 172, 169, 170), (170, 169, 166, 167), (167, 166, 163, 164), (164, 163, 188, 157), (153, 152, 184, 185), (109, 124, 164, 157), (152, 151, 183, 184), (112, 111, 160, 162), (119, 118, 179, 181), (151, 149, 180, 183), (149, 148, 178, 180), (113, 112, 162, 165), (148, 150, 182, 178), (120, 119, 181, 176), (150, 147, 175, 182), (114, 113, 165, 168), (147, 146, 172, 175), (121, 120, 176, 173), (146, 145, 169, 172), (115, 114, 168, 171), (185, 186, 107, 106), (184, 185, 106, 105), (186, 187, 108, 107), (187, 159, 94, 108), (159, 161, 95, 94), (161, 188, 77, 95), (188, 163, 96, 77), (163, 166, 97, 96), (166, 169, 98, 97), (169, 172, 99, 98), (172, 175, 100, 99), (183, 184, 105, 104), (180, 183, 104, 102), (178, 180, 102, 101), (182, 178, 101, 103), (175, 182, 103, 100), (195, 194, 39), (200, 196, 39), (203, 199, 39), (198, 191, 39), (193, 195, 39), (201, 200, 39), (189, 203, 39), (191, 202, 39), (190, 198, 39), (197, 193, 39), (204, 201, 39), (192, 189, 39), (194, 190, 39), (196, 197, 39), (199, 204, 39), (202, 192, 39), (276, 269, 220, 211), (269, 270, 205, 220), (275, 280, 215, 210), (284, 274, 209, 219), (273, 279, 214, 208), (283, 278, 213, 218), (282, 271, 206, 217), (277, 281, 216, 212), (272, 276, 211, 207), (270, 275, 210, 205), (280, 284, 219, 215), (274, 273, 208, 209), (279, 283, 218, 214), (278, 282, 217, 213), (271, 277, 212, 206), (281, 272, 207, 216), (249, 240, 230, 234), (239, 245, 223, 224), (246, 250, 231, 235), (247, 251, 225, 226), (242, 241, 232, 236), (248, 252, 227, 228), (238, 243, 233, 237), (240, 244, 229, 230), (245, 249, 234, 223), (250, 239, 224, 231), (251, 246, 235, 225), (241, 247, 226, 232), (252, 242, 236, 227), (243, 248, 228, 233), (221, 238, 237, 222), (244, 221, 222, 229), (195, 193, 231, 224), (213, 217, 250, 246), (200, 201, 232, 226), (211, 220, 221, 244), (206, 212, 245, 239), (203, 189, 233, 228), (220, 205, 238, 221), (216, 207, 240, 249), (202, 191, 229, 222), (210, 215, 248, 243), (198, 190, 234, 230), (219, 209, 242, 252), (193, 197, 235, 231), (208, 214, 247, 241), (201, 204, 236, 232), (218, 213, 246, 251), (57, 47, 255, 264), (46, 52, 260, 254), (53, 58, 265, 261), (54, 59, 266, 262), (49, 48, 256, 257), (55, 60, 267, 263), (45, 50, 258, 253), (47, 51, 259, 255), (52, 57, 264, 260), (58, 46, 254, 265), (59, 53, 261, 266), (48, 54, 262, 256), (60, 49, 257, 267), (50, 55, 263, 258), (56, 45, 253, 268), (51, 56, 268, 259), (266, 261, 302, 312), (273, 274, 293, 291), (265, 254, 288, 310), (283, 279, 303, 311), (260, 264, 308, 300), (282, 278, 301, 309), (255, 259, 298, 290), (269, 276, 297, 316), (277, 271, 287, 299), (253, 258, 296, 286), (270, 269, 316, 285), (272, 281, 307, 289), (263, 267, 314, 306), (280, 275, 295, 305), (257, 256, 292, 294), (274, 284, 313, 293), (308, 290, 289, 307), (288, 300, 299, 287), (302, 310, 309, 301), (304, 312, 311, 303), (294, 292, 291, 293), (306, 314, 313, 305), (286, 296, 295, 285), (290, 298, 297, 289), (300, 308, 307, 299), (310, 288, 287, 309), (312, 302, 301, 311), (292, 304, 303, 291), (314, 294, 293, 313), (296, 306, 305, 295), (315, 286, 285, 316), (298, 315, 316, 297), (284, 280, 305, 313), (256, 262, 304, 292), (275, 270, 285, 295), (267, 257, 294, 314), (276, 272, 289, 297), (258, 263, 306, 296), (281, 277, 299, 307), (264, 255, 290, 308), (268, 253, 286, 315), (271, 282, 309, 287), (254, 260, 300, 288), (259, 268, 315, 298), (278, 283, 311, 301), (261, 265, 310, 302), (279, 273, 291, 303), (262, 266, 312, 304)])
me_cube_009.polygons.foreach_set('use_smooth', [True] * 315)
_k = set([(0, 2), (0, 12), (1, 3), (1, 15), (2, 17), (3, 16), (4, 6), (4, 13), (5, 7), (5, 14), (6, 21), (7, 20), (8, 9), (8, 22), (9, 18), (10, 11), (10, 23), (11, 19), (12, 24), (13, 25), (14, 26), (15, 27), (16, 23), (17, 18), (19, 20), (21, 22), (24, 25), (26, 27), (45, 50), (45, 56), (46, 52), (46, 58), (47, 51), (47, 57), (48, 49), (48, 54), (49, 60), (50, 55), (51, 56), (52, 57), (53, 58), (53, 59), (54, 59), (55, 60), (125, 126), (125, 140), (126, 127), (127, 128), (128, 129), (129, 130), (130, 131), (131, 132), (132, 133), (133, 134), (134, 135), (135, 136), (136, 137), (137, 138), (138, 139), (139, 140), (159, 161), (159, 187), (161, 188), (163, 166), (163, 188), (166, 169), (169, 172), (172, 175), (175, 182), (178, 180), (178, 182), (180, 183), (183, 184), (184, 185), (185, 186), (186, 187), (189, 192), (189, 203), (190, 194), (190, 198), (191, 198), (191, 202), (192, 202), (193, 195), (193, 197), (194, 195), (196, 197), (196, 200), (199, 203), (199, 204), (200, 201), (201, 204), (205, 210), (205, 220), (206, 212), (206, 217), (207, 211), (207, 216), (208, 209), (208, 214), (209, 219), (210, 215), (211, 220), (212, 216), (213, 217), (213, 218), (214, 218), (215, 219), (253, 258), (253, 268), (254, 260), (254, 265), (255, 259), (255, 264), (256, 257), (256, 262), (257, 267), (258, 263), (259, 268), (260, 264), (261, 265), (261, 266), (262, 266), (263, 267), (269, 270), (269, 276), (270, 275), (271, 277), (271, 282), (272, 276), (272, 281), (273, 274), (273, 279), (274, 284), (275, 280), (277, 281), (278, 282), (278, 283), (279, 283), (280, 284)])
me_cube_009.attributes.new('sharp_edge', 'BOOLEAN', 'EDGE').data.foreach_set('value', [ (min(e.vertices), max(e.vertices)) in _k for e in me_cube_009.edges])
_uv = me_cube_009.uv_layers.new(name='UVMap')
_uv.uv.foreach_set('vector', [0.375, 0.0, 0.625, 0.0, 0.625, 0.25, 0.375, 0.25, 0.625, 0.3333, 0.375, 0.3333, 0.375, 0.3333, 0.625, 0.3333, 0.375, 0.5, 0.625, 0.5, 0.625, 0.75, 0.375, 0.75, 0.375, 0.9167, 0.625, 0.9167, 0.625, 1.0, 0.375, 1.0, 0.2917, 0.5, 0.375, 0.5, 0.375, 0.75, 0.2917, 0.75, 0.7917, 0.5, 0.875, 0.5, 0.875, 0.75, 0.7917, 0.75, 0.625, 0.5, 0.7083, 0.5, 0.7083, 0.75, 0.625, 0.75, 0.7083, 0.5, 0.7917, 0.5, 0.7917, 0.75, 0.7083, 0.75, 0.125, 0.5, 0.2083, 0.5, 0.2083, 0.75, 0.125, 0.75, 0.2083, 0.5, 0.2917, 0.5, 0.2917, 0.75, 0.2083, 0.75, 0.375, 0.75, 0.625, 0.75, 0.625, 0.8333, 0.375, 0.8333, 0.2083, 0.75, 0.2917, 0.75, 0.2917, 0.75, 0.2083, 0.75, 0.625, 0.5, 0.375, 0.5, 0.375, 0.5, 0.625, 0.5, 0.375, 0.3333, 0.625, 0.3333, 0.625, 0.4167, 0.375, 0.4167, 0.375, 0.4167, 0.625, 0.4167, 0.625, 0.5, 0.375, 0.5, 0.375, 0.25, 0.625, 0.25, 0.625, 0.3333, 0.375, 0.3333, 0.2083, 0.5, 0.125, 0.5, 0.125, 0.5, 0.2083, 0.5, 0.375, 0.4167, 0.625, 0.4167, 0.625, 0.4167, 0.375, 0.4167, 0.7083, 0.5, 0.625, 0.5, 0.625, 0.5, 0.7083, 0.5, 0.875, 0.5, 0.7917, 0.5, 0.7917, 0.5, 0.875, 0.5, 0.375, 0.25, 0.625, 0.25, 0.625, 0.25, 0.375, 0.25, 0.375, 0.5, 0.2917, 0.5, 0.2917, 0.5, 0.375, 0.5, 0.375, 0.8333, 0.625, 0.8333, 0.625, 0.9167, 0.375, 0.9167, 0.375, 0.8333, 0.625, 0.8333, 0.625, 0.8333, 0.375, 0.8333, 0.625, 0.9167, 0.375, 0.9167, 0.375, 0.9167, 0.625, 0.9167, 0.7083, 0.75, 0.7917, 0.75, 0.7917, 0.75, 0.7083, 0.75, 0.2959, 0.1391, 0.25, 0.13, 0.25, 0.13, 0.2959, 0.1391, 0.06949, 0.25, 0.08323, 0.1809, 0.08323, 0.1809, 0.06949, 0.25, 0.3609, 0.2041, 0.3349, 0.1651, 0.3349, 0.1651, 0.3609, 0.2041, 0.08323, 0.3191, 0.06949, 0.25, 0.06949, 0.25, 0.08323, 0.3191, 0.3609, 0.2959, 0.37, 0.25, 0.37, 0.25, 0.3609, 0.2959, 0.1224, 0.3776, 0.08323, 0.3191, 0.08323, 0.3191, 0.1224, 0.3776, 0.2959, 0.3609, 0.3349, 0.3349, 0.3349, 0.3349, 0.2959, 0.3609, 0.3191, 0.4168, 0.25, 0.4305, 0.25, 0.4305, 0.3191, 0.4168, 0.1809, 0.4168, 0.1224, 0.3776, 0.1224, 0.3776, 0.1809, 0.4168, 0.1651, 0.3349, 0.2041, 0.3609, 0.2041, 0.3609, 0.1651, 0.3349, 0.3776, 0.3776, 0.3191, 0.4168, 0.3191, 0.4168, 0.3776, 0.3776, 0.25, 0.4305, 0.1809, 0.4168, 0.1809, 0.4168, 0.25, 0.4305, 0.13, 0.25, 0.1391, 0.2959, 0.1391, 0.2959, 0.13, 0.25, 0.4168, 0.3191, 0.3776, 0.3776, 0.3776, 0.3776, 0.4168, 0.3191, 0.1651, 0.1651, 0.1391, 0.2041, 0.1391, 0.2041, 0.1651, 0.1651, 0.4305, 0.25, 0.4168, 0.3191, 0.4168, 0.3191, 0.4305, 0.25, 0.75, 0.4332, 0.8201, 0.4192, 0.8795, 0.3795, 0.9192, 0.3201, 0.9332, 0.25, 0.9192, 0.1799, 0.8795, 0.1205, 0.8201, 0.08077, 0.75, 0.06683, 0.6799, 0.08077, 0.6205, 0.1205, 0.5808, 0.1799, 0.5668, 0.25, 0.5808, 0.3201, 0.6205, 0.3795, 0.6799, 0.4192, 0.226, 0.1922, 0.25, 0.1874, 0.25, 0.1874, 0.226, 0.1922, 0.273, 0.3054, 0.2924, 0.2924, 0.2924, 0.2924, 0.273, 0.3054, 0.1922, 0.226, 0.2057, 0.2057, 0.2057, 0.2057, 0.1922, 0.226, 0.19, 0.25, 0.1946, 0.273, 0.1946, 0.273, 0.19, 0.25, 0.1922, 0.274, 0.1874, 0.25, 0.1874, 0.25, 0.1922, 0.274, 0.227, 0.3054, 0.25, 0.31, 0.25, 0.31, 0.227, 0.3054, 0.25, 0.19, 0.227, 0.1946, 0.227, 0.1946, 0.25, 0.19, 0.226, 0.3078, 0.2057, 0.2943, 0.2057, 0.2943, 0.226, 0.3078, 0.1946, 0.227, 0.19, 0.25, 0.19, 0.25, 0.1946, 0.227, 0.31, 0.25, 0.3054, 0.227, 0.3054, 0.227, 0.31, 0.25, 0.2943, 0.2943, 0.274, 0.3078, 0.274, 0.3078, 0.2943, 0.2943, 0.273, 0.1946, 0.25, 0.19, 0.25, 0.19, 0.273, 0.1946, 0.3126, 0.25, 0.3078, 0.274, 0.3078, 0.274, 0.3126, 0.25, 0.3054, 0.273, 0.31, 0.25, 0.31, 0.25, 0.3054, 0.273, 0.2943, 0.2057, 0.3078, 0.226, 0.3078, 0.226, 0.2943, 0.2057, 0.2076, 0.2924, 0.227, 0.3054, 0.227, 0.3054, 0.2076, 0.2924, 0.25, 0.4305, 0.25, 0.37, 0.2959, 0.3609, 0.3191, 0.4168, 0.3191, 0.4168, 0.2959, 0.3609, 0.3349, 0.3349, 0.3776, 0.3776, 0.3776, 0.3776, 0.3349, 0.3349, 0.3609, 0.2959, 0.4168, 0.3191, 0.4168, 0.3191, 0.3609, 0.2959, 0.37, 0.25, 0.4305, 0.25, 0.4305, 0.25, 0.37, 0.25, 0.3609, 0.2041, 0.4168, 0.1809, 0.4168, 0.1809, 0.3609, 0.2041, 0.3349, 0.1651, 0.3776, 0.1224, 0.3776, 0.1224, 0.3349, 0.1651, 0.2959, 0.1391, 0.3191, 0.08323, 0.3191, 0.08323, 0.2959, 0.1391, 0.25, 0.13, 0.25, 0.06949, 0.25, 0.06949, 0.25, 0.13, 0.2041, 0.1391, 0.1809, 0.08323, 0.1809, 0.08323, 0.2041, 0.1391, 0.1651, 0.1651, 0.1224, 0.1224, 0.1224, 0.1224, 0.1651, 0.1651, 0.1391, 0.2041, 0.08323, 0.1809, 0.08323, 0.1809, 0.1391, 0.2041, 0.13, 0.25, 0.06949, 0.25, 0.06949, 0.25, 0.13, 0.25, 0.1391, 0.2959, 0.08323, 0.3191, 0.08323, 0.3191, 0.1391, 0.2959, 0.1651, 0.3349, 0.1224, 0.3776, 0.1224, 0.3776, 0.1651, 0.3349, 0.2041, 0.3609, 0.1809, 0.4168, 0.1809, 0.4168, 0.2041, 0.3609, 0.25, 0.37, 0.25, 0.4305, 0.08323, 0.1809, 0.1224, 0.1224, 0.1224, 0.1224, 0.08323, 0.1809, 0.2041, 0.1391, 0.1651, 0.1651, 0.1651, 0.1651, 0.2041, 0.1391, 0.1224, 0.1224, 0.1809, 0.08323, 0.1809, 0.08323, 0.1224, 0.1224, 0.1391, 0.2041, 0.13, 0.25, 0.13, 0.25, 0.1391, 0.2041, 0.1809, 0.08323, 0.25, 0.06949, 0.25, 0.06949, 0.1809, 0.08323, 0.1391, 0.2959, 0.1651, 0.3349, 0.1651, 0.3349, 0.1391, 0.2959, 0.25, 0.06949, 0.3191, 0.08323, 0.3191, 0.08323, 0.25, 0.06949, 0.3349, 0.3349, 0.3609, 0.2959, 0.3609, 0.2959, 0.3349, 0.3349, 0.2041, 0.3609, 0.25, 0.37, 0.25, 0.37, 0.2041, 0.3609, 0.3191, 0.08323, 0.3776, 0.1224, 0.3776, 0.1224, 0.3191, 0.08323, 0.37, 0.25, 0.3609, 0.2041, 0.3609, 0.2041, 0.37, 0.25, 0.25, 0.37, 0.2959, 0.3609, 0.2959, 0.3609, 0.25, 0.37, 0.3776, 0.1224, 0.4168, 0.1809, 0.4168, 0.1809, 0.3776, 0.1224, 0.3349, 0.1651, 0.2959, 0.1391, 0.2959, 0.1391, 0.3349, 0.1651, 0.4168, 0.1809, 0.4305, 0.25, 0.4305, 0.25, 0.4168, 0.1809, 0.25, 0.13, 0.2041, 0.1391, 0.2041, 0.1391, 0.25, 0.13, 0.8263, 0.4341, 0.75, 0.4493, 0.75, 0.49, 0.8418, 0.4717, 0.8909, 0.3909, 0.8263, 0.4341, 0.8418, 0.4717, 0.9197, 0.4197, 0.9341, 0.3263, 0.8909, 0.3909, 0.9197, 0.4197, 0.9717, 0.3418, 0.9493, 0.25, 0.9341, 0.3263, 0.9717, 0.3418, 0.99, 0.25, 0.9341, 0.1737, 0.9493, 0.25, 0.99, 0.25, 0.9717, 0.1582, 0.8909, 0.1091, 0.9341, 0.1737, 0.9717, 0.1582, 0.9197, 0.08029, 0.8263, 0.06586, 0.8909, 0.1091, 0.9197, 0.08029, 0.8418, 0.02827, 0.75, 0.05069, 0.8263, 0.06586, 0.8418, 0.02827, 0.75, 0.01, 0.6737, 0.06586, 0.75, 0.05069, 0.75, 0.01, 0.6582, 0.02827, 0.6091, 0.1091, 0.6737, 0.06586, 0.6582, 0.02827, 0.5803, 0.08029, 0.5659, 0.1737, 0.6091, 0.1091, 0.5803, 0.08029, 0.5283, 0.1582, 0.5507, 0.25, 0.5659, 0.1737, 0.5283, 0.1582, 0.51, 0.25, 0.5659, 0.3263, 0.5507, 0.25, 0.51, 0.25, 0.5283, 0.3418, 0.6091, 0.3909, 0.5659, 0.3263, 0.5283, 0.3418, 0.5803, 0.4197, 0.6737, 0.4341, 0.6091, 0.3909, 0.5803, 0.4197, 0.6582, 0.4717, 0.75, 0.4493, 0.6737, 0.4341, 0.6582, 0.4717, 0.75, 0.49, 0.8201, 0.4192, 0.75, 0.4332, 0.75, 0.4493, 0.8263, 0.4341, 0.8795, 0.3795, 0.8201, 0.4192, 0.8263, 0.4341, 0.8909, 0.3909, 0.9192, 0.3201, 0.8795, 0.3795, 0.8909, 0.3909, 0.9341, 0.3263, 0.9332, 0.25, 0.9192, 0.3201, 0.9341, 0.3263, 0.9493, 0.25, 0.9192, 0.1799, 0.9332, 0.25, 0.9493, 0.25, 0.9341, 0.1737, 0.8795, 0.1205, 0.9192, 0.1799, 0.9341, 0.1737, 0.8909, 0.1091, 0.8201, 0.08077, 0.8795, 0.1205, 0.8909, 0.1091, 0.8263, 0.06586, 0.75, 0.06683, 0.8201, 0.08077, 0.8263, 0.06586, 0.75, 0.05069, 0.6799, 0.08077, 0.75, 0.06683, 0.75, 0.05069, 0.6737, 0.06586, 0.6205, 0.1205, 0.6799, 0.08077, 0.6737, 0.06586, 0.6091, 0.1091, 0.5808, 0.1799, 0.6205, 0.1205, 0.6091, 0.1091, 0.5659, 0.1737, 0.5668, 0.25, 0.5808, 0.1799, 0.5659, 0.1737, 0.5507, 0.25, 0.5808, 0.3201, 0.5668, 0.25, 0.5507, 0.25, 0.5659, 0.3263, 0.6205, 0.3795, 0.5808, 0.3201, 0.5659, 0.3263, 0.6091, 0.3909, 0.6799, 0.4192, 0.6205, 0.3795, 0.6091, 0.3909, 0.6737, 0.4341, 0.75, 0.4332, 0.6799, 0.4192, 0.6737, 0.4341, 0.75, 0.4493, 0.6582, 0.02827, 0.75, 0.01, 0.75, 0.01, 0.6582, 0.02827, 0.6582, 0.4717, 0.5803, 0.4197, 0.5803, 0.4197, 0.6582, 0.4717, 0.9197, 0.4197, 0.8418, 0.4717, 0.8418, 0.4717, 0.9197, 0.4197, 0.4808, 0.25, 0.4632, 0.1617, 0.4632, 0.1617, 0.4808, 0.25, 0.4632, 0.3383, 0.4808, 0.25, 0.4808, 0.25, 0.4632, 0.3383, 0.75, 0.01, 0.8418, 0.02827, 0.8418, 0.02827, 0.75, 0.01, 0.5803, 0.4197, 0.5283, 0.3418, 0.5283, 0.3418, 0.5803, 0.4197, 0.4132, 0.4132, 0.4632, 0.3383, 0.4632, 0.3383, 0.4132, 0.4132, 0.1617, 0.4632, 0.25, 0.4808, 0.25, 0.4808, 0.1617, 0.4632, 0.8418, 0.4717, 0.75, 0.49, 0.75, 0.49, 0.8418, 0.4717, 0.3383, 0.4632, 0.4132, 0.4132, 0.4132, 0.4132, 0.3383, 0.4632, 0.8418, 0.02827, 0.9197, 0.08029, 0.9197, 0.08029, 0.8418, 0.02827, 0.08683, 0.4132, 0.1617, 0.4632, 0.1617, 0.4632, 0.08683, 0.4132, 0.5283, 0.3418, 0.51, 0.25, 0.51, 0.25, 0.5283, 0.3418, 0.25, 0.4808, 0.3383, 0.4632, 0.3383, 0.4632, 0.25, 0.4808, 0.03681, 0.3383, 0.08683, 0.4132, 0.08683, 0.4132, 0.03681, 0.3383, 0.25, 0.49, 0.25, 0.4808, 0.3383, 0.4632, 0.3418, 0.4717, 0.3418, 0.4717, 0.3383, 0.4632, 0.4132, 0.4132, 0.4197, 0.4197, 0.4197, 0.4197, 0.4132, 0.4132, 0.4632, 0.3383, 0.4717, 0.3418, 0.4717, 0.3418, 0.4632, 0.3383, 0.4808, 0.25, 0.49, 0.25, 0.49, 0.25, 0.4808, 0.25, 0.4632, 0.1617, 0.4717, 0.1582, 0.4717, 0.1582, 0.4632, 0.1617, 0.4132, 0.08683, 0.4197, 0.08029, 0.4197, 0.08029, 0.4132, 0.08683, 0.3383, 0.03681, 0.3418, 0.02827, 0.3418, 0.02827, 0.3383, 0.03681, 0.25, 0.01924, 0.25, 0.01, 0.25, 0.01, 0.25, 0.01924, 0.1617, 0.03681, 0.1582, 0.02827, 0.1582, 0.02827, 0.1617, 0.03681, 0.08683, 0.08683, 0.08029, 0.08029, 0.08029, 0.08029, 0.08683, 0.08683, 0.03681, 0.1617, 0.02827, 0.1582, 0.02827, 0.1582, 0.03681, 0.1617, 0.01924, 0.25, 0.01, 0.25, 0.01, 0.25, 0.01924, 0.25, 0.03681, 0.3383, 0.02827, 0.3418, 0.02827, 0.3418, 0.03681, 0.3383, 0.08683, 0.4132, 0.08029, 0.4197, 0.08029, 0.4197, 0.08683, 0.4132, 0.1617, 0.4632, 0.1582, 0.4717, 0.1582, 0.4717, 0.1617, 0.4632, 0.25, 0.4808, 0.25, 0.49, 0.4632, 0.1617, 0.4132, 0.08683, 0.4132, 0.08683, 0.4632, 0.1617, 0.75, 0.49, 0.6582, 0.4717, 0.6582, 0.4717, 0.75, 0.49, 0.4132, 0.08683, 0.3383, 0.03681, 0.3383, 0.03681, 0.4132, 0.08683, 0.9717, 0.3418, 0.9197, 0.4197, 0.9197, 0.4197, 0.9717, 0.3418, 0.5803, 0.08029, 0.6582, 0.02827, 0.6582, 0.02827, 0.5803, 0.08029, 0.3383, 0.03681, 0.25, 0.01924, 0.25, 0.01924, 0.3383, 0.03681, 0.25, 0.01924, 0.1617, 0.03681, 0.1617, 0.03681, 0.25, 0.01924, 0.99, 0.25, 0.9717, 0.3418, 0.9717, 0.3418, 0.99, 0.25, 0.1617, 0.03681, 0.08683, 0.08683, 0.08683, 0.08683, 0.1617, 0.03681, 0.5283, 0.1582, 0.5803, 0.08029, 0.5803, 0.08029, 0.5283, 0.1582, 0.08683, 0.08683, 0.03681, 0.1617, 0.03681, 0.1617, 0.08683, 0.08683, 0.9717, 0.1582, 0.99, 0.25, 0.99, 0.25, 0.9717, 0.1582, 0.03681, 0.1617, 0.01924, 0.25, 0.01924, 0.25, 0.03681, 0.1617, 0.51, 0.25, 0.5283, 0.1582, 0.5283, 0.1582, 0.51, 0.25, 0.01924, 0.25, 0.03681, 0.3383, 0.03681, 0.3383, 0.01924, 0.25, 0.9197, 0.08029, 0.9717, 0.1582, 0.9717, 0.1582, 0.9197, 0.08029, 0.4632, 0.1617, 0.4808, 0.25, 0.4305, 0.25, 0.4168, 0.1809, 0.4132, 0.08683, 0.4632, 0.1617, 0.4168, 0.1809, 0.3776, 0.1224, 0.4808, 0.25, 0.4632, 0.3383, 0.4168, 0.3191, 0.4305, 0.25, 0.4632, 0.3383, 0.4132, 0.4132, 0.3776, 0.3776, 0.4168, 0.3191, 0.4132, 0.4132, 0.3383, 0.4632, 0.3191, 0.4168, 0.3776, 0.3776, 0.3383, 0.4632, 0.25, 0.4808, 0.25, 0.4305, 0.3191, 0.4168, 0.25, 0.4808, 0.1617, 0.4632, 0.1809, 0.4168, 0.25, 0.4305, 0.1617, 0.4632, 0.08683, 0.4132, 0.1224, 0.3776, 0.1809, 0.4168, 0.08683, 0.4132, 0.03681, 0.3383, 0.08323, 0.3191, 0.1224, 0.3776, 0.03681, 0.3383, 0.01924, 0.25, 0.06949, 0.25, 0.08323, 0.3191, 0.01924, 0.25, 0.03681, 0.1617, 0.08323, 0.1809, 0.06949, 0.25, 0.3383, 0.03681, 0.4132, 0.08683, 0.3776, 0.1224, 0.3191, 0.08323, 0.25, 0.01924, 0.3383, 0.03681, 0.3191, 0.08323, 0.25, 0.06949, 0.1617, 0.03681, 0.25, 0.01924, 0.25, 0.06949, 0.1809, 0.08323, 0.08683, 0.08683, 0.1617, 0.03681, 0.1809, 0.08323, 0.1224, 0.1224, 0.03681, 0.1617, 0.08683, 0.08683, 0.1224, 0.1224, 0.08323, 0.1809, 0.3054, 0.227, 0.31, 0.25, 0.25, 0.25, 0.227, 0.1946, 0.25, 0.19, 0.25, 0.25, 0.1946, 0.273, 0.19, 0.25, 0.25, 0.25, 0.2924, 0.2924, 0.273, 0.3054, 0.25, 0.25, 0.2924, 0.2076, 0.3054, 0.227, 0.25, 0.25, 0.2076, 0.2076, 0.227, 0.1946, 0.25, 0.25, 0.2076, 0.2924, 0.1946, 0.273, 0.25, 0.25, 0.273, 0.3054, 0.25, 0.31, 0.25, 0.25, 0.3054, 0.273, 0.2924, 0.2924, 0.25, 0.25, 0.273, 0.1946, 0.2924, 0.2076, 0.25, 0.25, 0.1946, 0.227, 0.2076, 0.2076, 0.25, 0.25, 0.227, 0.3054, 0.2076, 0.2924, 0.25, 0.25, 0.31, 0.25, 0.3054, 0.273, 0.25, 0.25, 0.25, 0.19, 0.273, 0.1946, 0.25, 0.25, 0.19, 0.25, 0.1946, 0.227, 0.25, 0.25, 0.25, 0.31, 0.227, 0.3054, 0.25, 0.25, 0.2835, 0.331, 0.25, 0.3377, 0.25, 0.3126, 0.274, 0.3078, 0.25, 0.3377, 0.2165, 0.331, 0.226, 0.3078, 0.25, 0.3126, 0.188, 0.312, 0.169, 0.2835, 0.1922, 0.274, 0.2057, 0.2943, 0.1623, 0.25, 0.169, 0.2165, 0.1922, 0.226, 0.1874, 0.25, 0.188, 0.188, 0.2165, 0.169, 0.226, 0.1922, 0.2057, 0.2057, 0.25, 0.1623, 0.2835, 0.169, 0.274, 0.1922, 0.25, 0.1874, 0.312, 0.188, 0.331, 0.2165, 0.3078, 0.226, 0.2943, 0.2057, 0.3377, 0.25, 0.331, 0.2835, 0.3078, 0.274, 0.3126, 0.25, 0.312, 0.312, 0.2835, 0.331, 0.274, 0.3078, 0.2943, 0.2943, 0.2165, 0.331, 0.188, 0.312, 0.2057, 0.2943, 0.226, 0.3078, 0.169, 0.2835, 0.1623, 0.25, 0.1874, 0.25, 0.1922, 0.274, 0.169, 0.2165, 0.188, 0.188, 0.2057, 0.2057, 0.1922, 0.226, 0.2165, 0.169, 0.25, 0.1623, 0.25, 0.1874, 0.226, 0.1922, 0.2835, 0.169, 0.312, 0.188, 0.2943, 0.2057, 0.274, 0.1922, 0.331, 0.2165, 0.3377, 0.25, 0.3126, 0.25, 0.3078, 0.226, 0.331, 0.2835, 0.312, 0.312, 0.2943, 0.2943, 0.3078, 0.274, 0.3078, 0.274, 0.2943, 0.2943, 0.2924, 0.2924, 0.3054, 0.273, 0.3078, 0.226, 0.3126, 0.25, 0.31, 0.25, 0.3054, 0.227, 0.274, 0.1922, 0.2943, 0.2057, 0.2924, 0.2076, 0.273, 0.1946, 0.226, 0.1922, 0.25, 0.1874, 0.25, 0.19, 0.227, 0.1946, 0.1922, 0.226, 0.2057, 0.2057, 0.2076, 0.2076, 0.1946, 0.227, 0.1922, 0.274, 0.1874, 0.25, 0.19, 0.25, 0.1946, 0.273, 0.226, 0.3078, 0.2057, 0.2943, 0.2076, 0.2924, 0.227, 0.3054, 0.2943, 0.2943, 0.274, 0.3078, 0.273, 0.3054, 0.2924, 0.2924, 0.3126, 0.25, 0.3078, 0.274, 0.3054, 0.273, 0.31, 0.25, 0.2943, 0.2057, 0.3078, 0.226, 0.3054, 0.227, 0.2924, 0.2076, 0.25, 0.1874, 0.274, 0.1922, 0.273, 0.1946, 0.25, 0.19, 0.2057, 0.2057, 0.226, 0.1922, 0.227, 0.1946, 0.2076, 0.2076, 0.1874, 0.25, 0.1922, 0.226, 0.1946, 0.227, 0.19, 0.25, 0.2057, 0.2943, 0.1922, 0.274, 0.1946, 0.273, 0.2076, 0.2924, 0.25, 0.3126, 0.226, 0.3078, 0.227, 0.3054, 0.25, 0.31, 0.274, 0.3078, 0.25, 0.3126, 0.25, 0.31, 0.273, 0.3054, 0.3054, 0.227, 0.2924, 0.2076, 0.2924, 0.2076, 0.3054, 0.227, 0.274, 0.1922, 0.2943, 0.2057, 0.2943, 0.2057, 0.274, 0.1922, 0.227, 0.1946, 0.2076, 0.2076, 0.2076, 0.2076, 0.227, 0.1946, 0.274, 0.3078, 0.25, 0.3126, 0.25, 0.3126, 0.274, 0.3078, 0.3078, 0.226, 0.3126, 0.25, 0.3126, 0.25, 0.3078, 0.226, 0.1946, 0.273, 0.2076, 0.2924, 0.2076, 0.2924, 0.1946, 0.273, 0.25, 0.3126, 0.226, 0.3078, 0.226, 0.3078, 0.25, 0.3126, 0.3078, 0.274, 0.2943, 0.2943, 0.2943, 0.2943, 0.3078, 0.274, 0.25, 0.31, 0.273, 0.3054, 0.273, 0.3054, 0.25, 0.31, 0.2057, 0.2943, 0.1922, 0.274, 0.1922, 0.274, 0.2057, 0.2943, 0.2924, 0.2924, 0.3054, 0.273, 0.3054, 0.273, 0.2924, 0.2924, 0.1874, 0.25, 0.1922, 0.226, 0.1922, 0.226, 0.1874, 0.25, 0.2924, 0.2076, 0.273, 0.1946, 0.273, 0.1946, 0.2924, 0.2076, 0.2057, 0.2057, 0.226, 0.1922, 0.226, 0.1922, 0.2057, 0.2057, 0.2076, 0.2076, 0.1946, 0.227, 0.1946, 0.227, 0.2076, 0.2076, 0.25, 0.1874, 0.274, 0.1922, 0.274, 0.1922, 0.25, 0.1874, 0.3609, 0.2959, 0.3349, 0.3349, 0.3146, 0.3146, 0.3344, 0.2849, 0.3609, 0.2041, 0.37, 0.25, 0.3413, 0.25, 0.3344, 0.2151, 0.2959, 0.1391, 0.3349, 0.1651, 0.3146, 0.1854, 0.2849, 0.1656, 0.2041, 0.1391, 0.25, 0.13, 0.25, 0.1587, 0.2151, 0.1656, 0.1391, 0.2041, 0.1651, 0.1651, 0.1854, 0.1854, 0.1656, 0.2151, 0.1391, 0.2959, 0.13, 0.25, 0.1587, 0.25, 0.1656, 0.2849, 0.2041, 0.3609, 0.1651, 0.3349, 0.1854, 0.3146, 0.2151, 0.3344, 0.3349, 0.3349, 0.2959, 0.3609, 0.2849, 0.3344, 0.3146, 0.3146, 0.37, 0.25, 0.3609, 0.2959, 0.3344, 0.2849, 0.3413, 0.25, 0.3349, 0.1651, 0.3609, 0.2041, 0.3344, 0.2151, 0.3146, 0.1854, 0.25, 0.13, 0.2959, 0.1391, 0.2849, 0.1656, 0.25, 0.1587, 0.1651, 0.1651, 0.2041, 0.1391, 0.2151, 0.1656, 0.1854, 0.1854, 0.13, 0.25, 0.1391, 0.2041, 0.1656, 0.2151, 0.1587, 0.25, 0.1651, 0.3349, 0.1391, 0.2959, 0.1656, 0.2849, 0.1854, 0.3146, 0.25, 0.37, 0.2041, 0.3609, 0.2151, 0.3344, 0.25, 0.3413, 0.2959, 0.3609, 0.25, 0.37, 0.25, 0.3413, 0.2849, 0.3344, 0.25, 0.1587, 0.2849, 0.1656, 0.2849, 0.1656, 0.25, 0.1587, 0.188, 0.188, 0.169, 0.2165, 0.169, 0.2165, 0.188, 0.188, 0.3146, 0.1854, 0.3344, 0.2151, 0.3344, 0.2151, 0.3146, 0.1854, 0.25, 0.1623, 0.2165, 0.169, 0.2165, 0.169, 0.25, 0.1623, 0.3413, 0.25, 0.3344, 0.2849, 0.3344, 0.2849, 0.3413, 0.25, 0.312, 0.188, 0.2835, 0.169, 0.2835, 0.169, 0.312, 0.188, 0.3146, 0.3146, 0.2849, 0.3344, 0.2849, 0.3344, 0.3146, 0.3146, 0.25, 0.3377, 0.2835, 0.331, 0.2835, 0.331, 0.25, 0.3377, 0.3377, 0.25, 0.331, 0.2165, 0.331, 0.2165, 0.3377, 0.25, 0.2151, 0.3344, 0.1854, 0.3146, 0.1854, 0.3146, 0.2151, 0.3344, 0.2165, 0.331, 0.25, 0.3377, 0.25, 0.3377, 0.2165, 0.331, 0.312, 0.312, 0.331, 0.2835, 0.331, 0.2835, 0.312, 0.312, 0.1656, 0.2849, 0.1587, 0.25, 0.1587, 0.25, 0.1656, 0.2849, 0.169, 0.2835, 0.188, 0.312, 0.188, 0.312, 0.169, 0.2835, 0.1656, 0.2151, 0.1854, 0.1854, 0.1854, 0.1854, 0.1656, 0.2151, 0.169, 0.2165, 0.1623, 0.25, 0.1623, 0.25, 0.169, 0.2165, 0.3344, 0.2849, 0.3146, 0.3146, 0.312, 0.312, 0.331, 0.2835, 0.3344, 0.2151, 0.3413, 0.25, 0.3377, 0.25, 0.331, 0.2165, 0.2849, 0.1656, 0.3146, 0.1854, 0.312, 0.188, 0.2835, 0.169, 0.2151, 0.1656, 0.25, 0.1587, 0.25, 0.1623, 0.2165, 0.169, 0.1656, 0.2151, 0.1854, 0.1854, 0.188, 0.188, 0.169, 0.2165, 0.1656, 0.2849, 0.1587, 0.25, 0.1623, 0.25, 0.169, 0.2835, 0.2151, 0.3344, 0.1854, 0.3146, 0.188, 0.312, 0.2165, 0.331, 0.3146, 0.3146, 0.2849, 0.3344, 0.2835, 0.331, 0.312, 0.312, 0.3413, 0.25, 0.3344, 0.2849, 0.331, 0.2835, 0.3377, 0.25, 0.3146, 0.1854, 0.3344, 0.2151, 0.331, 0.2165, 0.312, 0.188, 0.25, 0.1587, 0.2849, 0.1656, 0.2835, 0.169, 0.25, 0.1623, 0.1854, 0.1854, 0.2151, 0.1656, 0.2165, 0.169, 0.188, 0.188, 0.1587, 0.25, 0.1656, 0.2151, 0.169, 0.2165, 0.1623, 0.25, 0.1854, 0.3146, 0.1656, 0.2849, 0.169, 0.2835, 0.188, 0.312, 0.25, 0.3413, 0.2151, 0.3344, 0.2165, 0.331, 0.25, 0.3377, 0.2849, 0.3344, 0.25, 0.3413, 0.25, 0.3377, 0.2835, 0.331, 0.1623, 0.25, 0.169, 0.2835, 0.169, 0.2835, 0.1623, 0.25, 0.1854, 0.1854, 0.2151, 0.1656, 0.2151, 0.1656, 0.1854, 0.1854, 0.188, 0.312, 0.2165, 0.331, 0.2165, 0.331, 0.188, 0.312, 0.1587, 0.25, 0.1656, 0.2151, 0.1656, 0.2151, 0.1587, 0.25, 0.2835, 0.331, 0.312, 0.312, 0.312, 0.312, 0.2835, 0.331, 0.1854, 0.3146, 0.1656, 0.2849, 0.1656, 0.2849, 0.1854, 0.3146, 0.331, 0.2835, 0.3377, 0.25, 0.3377, 0.25, 0.331, 0.2835, 0.3344, 0.2849, 0.3146, 0.3146, 0.3146, 0.3146, 0.3344, 0.2849, 0.25, 0.3413, 0.2151, 0.3344, 0.2151, 0.3344, 0.25, 0.3413, 0.331, 0.2165, 0.312, 0.188, 0.312, 0.188, 0.331, 0.2165, 0.3344, 0.2151, 0.3413, 0.25, 0.3413, 0.25, 0.3344, 0.2151, 0.2849, 0.3344, 0.25, 0.3413, 0.25, 0.3413, 0.2849, 0.3344, 0.2835, 0.169, 0.25, 0.1623, 0.25, 0.1623, 0.2835, 0.169, 0.2849, 0.1656, 0.3146, 0.1854, 0.3146, 0.1854, 0.2849, 0.1656, 0.2165, 0.169, 0.188, 0.188, 0.188, 0.188, 0.2165, 0.169, 0.2151, 0.1656, 0.25, 0.1587, 0.25, 0.1587, 0.2151, 0.1656])
me_cube_009.use_remesh_fix_poles = True
me_cube_009.use_remesh_preserve_attributes = False
me_cube_009.use_mirror_vertex_groups = False
me_cube_009.update()
me_cylinder_001 = bpy.data.meshes.new('Cylinder.001')
me_cylinder_001.from_pydata([(0.0, 1.0, -1.0), (0.0, 1.0, 1.0), (0.3827, 0.9239, -1.0), (0.3827, 0.9239, 1.0), (0.7071, 0.7071, -1.0), (0.7071, 0.7071, 1.0), (0.9239, 0.3827, -1.0), (0.9239, 0.3827, 1.0), (1.0, -4.371e-08, -1.0), (1.0, -4.371e-08, 1.0), (0.9239, -0.3827, -1.0), (0.9239, -0.3827, 1.0), (0.7071, -0.7071, -1.0), (0.7071, -0.7071, 1.0), (0.3827, -0.9239, -1.0), (0.3827, -0.9239, 1.0), (1.51e-07, -1.0, -1.0), (1.51e-07, -1.0, 1.0), (-0.3827, -0.9239, -1.0), (-0.3827, -0.9239, 1.0), (-0.7071, -0.7071, -1.0), (-0.7071, -0.7071, 1.0), (-0.9239, -0.3827, -1.0), (-0.9239, -0.3827, 1.0), (-1.0, 1.192e-08, -1.0), (-1.0, 1.192e-08, 1.0), (-0.9239, 0.3827, -1.0), (-0.9239, 0.3827, 1.0), (-0.7071, 0.7071, -1.0), (-0.7071, 0.7071, 1.0), (-0.3827, 0.9239, -1.0), (-0.3827, 0.9239, 1.0)], [], [(0, 1, 3, 2), (2, 3, 5, 4), (4, 5, 7, 6), (6, 7, 9, 8), (8, 9, 11, 10), (10, 11, 13, 12), (12, 13, 15, 14), (14, 15, 17, 16), (16, 17, 19, 18), (18, 19, 21, 20), (20, 21, 23, 22), (22, 23, 25, 24), (24, 25, 27, 26), (26, 27, 29, 28), (28, 29, 31, 30), (30, 31, 1, 0)])
me_cylinder_001.polygons.foreach_set('use_smooth', [True] * 16)
_uv = me_cylinder_001.uv_layers.new(name='UVMap')
_uv.uv.foreach_set('vector', [1.0, 0.5, 1.0, 1.0, 0.9375, 1.0, 0.9375, 0.5, 0.9375, 0.5, 0.9375, 1.0, 0.875, 1.0, 0.875, 0.5, 0.875, 0.5, 0.875, 1.0, 0.8125, 1.0, 0.8125, 0.5, 0.8125, 0.5, 0.8125, 1.0, 0.75, 1.0, 0.75, 0.5, 0.75, 0.5, 0.75, 1.0, 0.6875, 1.0, 0.6875, 0.5, 0.6875, 0.5, 0.6875, 1.0, 0.625, 1.0, 0.625, 0.5, 0.625, 0.5, 0.625, 1.0, 0.5625, 1.0, 0.5625, 0.5, 0.5625, 0.5, 0.5625, 1.0, 0.5, 1.0, 0.5, 0.5, 0.5, 0.5, 0.5, 1.0, 0.4375, 1.0, 0.4375, 0.5, 0.4375, 0.5, 0.4375, 1.0, 0.375, 1.0, 0.375, 0.5, 0.375, 0.5, 0.375, 1.0, 0.3125, 1.0, 0.3125, 0.5, 0.3125, 0.5, 0.3125, 1.0, 0.25, 1.0, 0.25, 0.5, 0.25, 0.5, 0.25, 1.0, 0.1875, 1.0, 0.1875, 0.5, 0.1875, 0.5, 0.1875, 1.0, 0.125, 1.0, 0.125, 0.5, 0.125, 0.5, 0.125, 1.0, 0.0625, 1.0, 0.0625, 0.5, 0.0625, 0.5, 0.0625, 1.0, 0.0, 1.0, 0.0, 0.5])
me_cylinder_001.use_remesh_fix_poles = True
me_cylinder_001.use_remesh_preserve_attributes = False
me_cylinder_001.use_mirror_vertex_groups = False
me_cylinder_001.update()

# ---- objects
ob_cube = bpy.data.objects.new('Cube', me_cube)
ob_light = bpy.data.objects.new('Light', light_light)
ob_camera = bpy.data.objects.new('Camera', cam_camera)
ob_cube_006 = bpy.data.objects.new('Cube.006', me_cube_008)
ob_cone = bpy.data.objects.new('Cone', me_cone)
ob_cube_001 = bpy.data.objects.new('Cube.001', me_cube_009)
ob_cylinder = bpy.data.objects.new('Cylinder', me_cylinder_001)

# ---- transforms, parenting, visibility, modifiers, constraints
ob_cube.location = (14.96, 10.47, 0.0)
ob_cube.scale = (3.585, 3.585, 0.3299)
ob_cube.lock_rotations_4d = False
ob_cube.empty_display_type = 'ARROWS'
ob_cube.lineart.crease_threshold = 0.0
ob_light.location = (4.076, 1.005, 5.904)
ob_light.rotation_euler = (0.6503, 0.05522, 1.866)
ob_light.lock_rotations_4d = False
ob_light.empty_display_type = 'ARROWS'
ob_light.color = (0.0, 0.0, 0.0, 0.0)
ob_light.lineart.crease_threshold = 0.0
ob_camera.location = (7.359, -6.926, 4.958)
ob_camera.rotation_euler = (1.109, 0.0, 0.8149)
ob_camera.lock_rotations_4d = False
ob_camera.empty_display_type = 'ARROWS'
ob_camera.color = (0.0, 0.0, 0.0, 0.0)
ob_camera.display_type = 'WIRE'
ob_camera.lineart.crease_threshold = 0.0
ob_cube_006.location = (-7.953, -14.57, 0.7238)
ob_cube_006.rotation_euler = (0.0, -0.0, 0.4059)
ob_cube_006.scale = (3.585, 3.585, 0.3299)
ob_cube_006.lock_rotations_4d = False
ob_cube_006.empty_display_type = 'ARROWS'
ob_cube_006.lineart.crease_threshold = 0.0
ob_cone.location = (5.123e-08, 7.861, 4.707)
ob_cone.lineart.crease_threshold = 0.0
_m = ob_cone.modifiers.new('EdgeSplit', 'EDGE_SPLIT')
_m.use_edge_angle = False
ob_cube_001.location = (5.054, 1.874, 2.965)
ob_cube_001.scale = (0.3573, 0.1227, 0.1227)
ob_cube_001.lineart.crease_threshold = 0.0
_m = ob_cube_001.modifiers.new('EdgeSplit', 'EDGE_SPLIT')
_m.use_edge_angle = False
ob_cylinder.location = (0.0, 0.0, 0.0)
ob_cylinder.lineart.crease_threshold = 0.0

# ---- collection membership
col_collection.objects.link(ob_cube)
col_collection.objects.link(ob_light)
col_collection.objects.link(ob_camera)
col_collection.objects.link(ob_cube_006)
col_collection.objects.link(ob_cone)
col_collection.objects.link(ob_cube_001)
col_collection.objects.link(ob_cylinder)

# ---- scene / render settings (as saved in the file)
scene.camera = ob_camera
scene.frame_start = 1; scene.frame_end = 250; scene.frame_set(1)
scene.render.engine = 'BLENDER_EEVEE_NEXT'
scene.cycles.use_denoising = False
scene.cycles.samples = 128
scene.cycles.sampling_pattern = 'TABULATED_SOBOL'
scene.cycles.use_adaptive_sampling = False
scene.cycles.use_light_tree = False
scene.view_settings.view_transform = 'Filmic'
bpy.context.view_layer.update()
